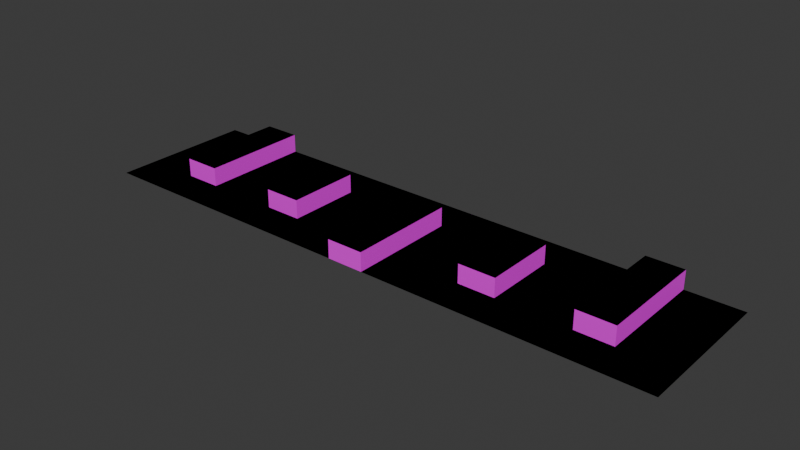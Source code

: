 # Source: metal_depot.blend  (saved by Blender 4.1.23; exported with 4.5.12 LTS)
import bpy
from mathutils import Matrix  # noqa: F401  (used for matrix-valued properties, if any)

bpy.ops.wm.read_factory_settings(use_empty=True)
scene = bpy.context.scene
scene.name = 'Scene'

# ---- collections
col_collection = bpy.data.collections.new('Collection'); scene.collection.children.link(col_collection)

# ---- images (referenced by path relative to the original .blend; pixels are not part of the script)
import os
ASSET_DIR = os.environ.get("B2B_ASSET_DIR", "")  # directory of the original .blend (textures are referenced by path, not embedded)
HERE = os.path.dirname(os.path.abspath(__file__))  # packed textures are extracted next to this script under _unpacked/

def load_image(name, relpath, width, height, colorspace="sRGB"):
    """Load a texture the original file referenced (path relative to the .blend, or extracted next to this script)."""
    p = next((c for c in (os.path.join(HERE, relpath), os.path.join(ASSET_DIR, relpath)) if relpath and os.path.exists(c)), "")
    if p:
        img = bpy.data.images.load(p, check_existing=True)
        img.name = name
    else:  # same state as the original file: an image datablock whose file is absent (Cycles renders it pink)
        img = bpy.data.images.new(name, width, height)
        img.source = "FILE"
        img.filepath = "//" + (relpath or name)
    img.colorspace_settings.name = colorspace
    return img
img_metal_depot_png = load_image('Metal_Depot.png', 'textures/Metal_Depot.png', 1024, 1024, 'sRGB')

# ---- materials (node trees are filled in below, after node groups)
mat_material_001 = bpy.data.materials.new('Material.001')
mat_material_001.use_transparent_shadow = False

# ---- material node trees
mat_material_001.use_nodes = True; mat_material_001.node_tree.nodes.clear()
_N = mat_material_001.node_tree.nodes; _L = mat_material_001.node_tree.links
n0 = _N.new('ShaderNodeBsdfPrincipled'); n0.name = 'Principled BSDF'; n0.location = (10, 300)
n1 = _N.new('ShaderNodeOutputMaterial'); n1.name = 'Material Output'; n1.location = (300, 300)
n2 = _N.new('ShaderNodeTexImage'); n2.name = 'Image Texture'; n2.location = (-294, 375)
n2.image = img_metal_depot_png
_L.new(n0.outputs[0], n1.inputs[0])
_L.new(n2.outputs[0], n0.inputs[0])
n1.is_active_output = True

# ---- world
world_world = bpy.data.worlds.new('World'); scene.world = world_world
world_world.use_nodes = True; world_world.node_tree.nodes.clear()
_N = world_world.node_tree.nodes; _L = world_world.node_tree.links
n0 = _N.new('ShaderNodeOutputWorld'); n0.name = 'World Output'; n0.location = (300, 300)
n1 = _N.new('ShaderNodeBackground'); n1.name = 'Background'; n1.location = (10, 300)
n1.inputs[0].default_value = (0.05088, 0.05088, 0.05088, 1.0)
_L.new(n1.outputs[0], n0.inputs[0])
n0.is_active_output = True
world_world.color = (0.05088, 0.05088, 0.05088)
world_world.use_sun_shadow = False
world_world.sun_shadow_jitter_overblur = 0.0

# ---- meshes
me_plane = bpy.data.meshes.new('Plane')
me_plane.from_pydata([(-31.62, -7.851, 0.0), (31.62, -7.851, 0.0), (-31.62, 7.851, 0.0), (31.62, 7.851, 0.0), (-29.65, -7.851, 0.0), (-27.67, -7.851, 0.0), (-25.69, -7.851, 0.0), (-23.72, -7.851, 0.0), (-21.74, -7.851, 0.0), (-19.76, -7.851, 0.0), (-17.79, -7.851, 0.0), (-15.81, -7.851, 0.0), (-13.84, -7.851, 0.0), (-11.86, -7.851, 0.0), (-9.882, -7.851, 0.0), (-7.906, -7.851, 0.0), (-5.929, -7.851, 0.0), (-3.953, -7.851, 0.0), (-1.976, -7.851, 0.0), (0.0, -7.851, 0.0), (1.976, -7.851, 0.0), (3.953, -7.851, 0.0), (5.929, -7.851, 0.0), (7.906, -7.851, 0.0), (9.882, -7.851, 0.0), (11.86, -7.851, 0.0), (13.84, -7.851, 0.0), (15.81, -7.851, 0.0), (17.79, -7.851, 0.0), (19.76, -7.851, 0.0), (21.74, -7.851, 0.0), (23.72, -7.851, 0.0), (25.69, -7.851, 0.0), (27.67, -7.851, 0.0), (29.65, -7.851, 0.0), (29.65, 7.851, 0.0), (27.67, 7.851, 0.0), (25.69, 7.851, 0.0), (23.72, 7.851, 0.0), (21.74, 7.851, 0.0), (19.76, 7.851, 0.0), (17.79, 7.851, 0.0), (15.81, 7.851, 0.0), (13.84, 7.851, 0.0), (11.86, 7.851, 0.0), (9.882, 7.851, 0.0), (7.906, 7.851, 0.0), (5.929, 7.851, 0.0), (3.953, 7.851, 0.0), (1.976, 7.851, 0.0), (0.0, 7.851, 0.0), (-1.976, 7.851, 0.0), (-3.953, 7.851, 0.0), (-5.929, 7.851, 0.0), (-7.906, 7.851, 0.0), (-9.882, 7.851, 0.0), (-11.86, 7.851, 0.0), (-13.84, 7.851, 0.0), (-15.81, 7.851, 0.0), (-17.79, 7.851, 0.0), (-19.76, 7.851, 0.0), (-21.74, 7.851, 0.0), (-23.72, 7.851, 0.0), (-25.69, 7.851, 0.0), (-27.67, 7.851, 0.0), (-29.65, 7.851, 0.0), (-31.62, 5.888, 0.0), (-31.62, 3.925, 0.0), (-31.62, 1.963, 0.0), (-31.62, 0.0, 0.0), (-31.62, -1.963, 0.0), (-31.62, -3.925, 0.0), (-31.62, -5.888, 0.0), (31.62, -5.888, 0.0), (31.62, -3.925, 0.0), (31.62, -1.963, 0.0), (31.62, 0.0, 0.0), (31.62, 1.963, 0.0), (31.62, 3.925, 0.0), (31.62, 5.888, 0.0), (-29.65, -5.888, 0.0), (-29.65, -3.925, 0.0), (-29.65, -1.963, 0.0), (-29.65, 0.0, 0.0), (-29.65, 1.963, 0.0), (-29.65, 3.925, 0.0), (-29.65, 5.888, 0.0), (-27.67, -5.888, 0.0), (-27.67, -3.925, 0.0), (-27.67, -1.963, 0.0), (-27.67, 0.0, 0.0), (-27.67, 1.963, 0.0), (-27.67, 3.925, 0.0), (-27.67, 5.888, 0.0), (-25.69, -5.888, 0.0), (-25.69, -3.925, 0.0), (-25.69, -1.963, 0.0), (-25.69, 0.0, 0.0), (-25.69, 1.963, 0.0), (-25.69, 3.925, 0.0), (-25.69, 5.888, 0.0), (-23.72, -5.888, 0.0), (-23.72, -3.925, 0.0), (-23.72, -1.963, 0.0), (-23.72, 0.0, 0.0), (-23.72, 1.963, 0.0), (-23.72, 3.925, 0.0), (-23.72, 5.888, 0.0), (-21.74, -5.888, 0.0), (-21.74, -3.925, 0.0), (-21.74, -1.963, 0.0), (-21.74, 0.0, 0.0), (-21.74, 1.963, 0.0), (-21.74, 3.925, 0.0), (-21.74, 5.888, 0.0), (-19.76, -5.888, 0.0), (-19.76, -3.925, 0.0), (-19.76, -1.963, 0.0), (-19.76, 0.0, 0.0), (-19.76, 1.963, 0.0), (-19.76, 3.925, 0.0), (-19.76, 5.888, 0.0), (-17.79, -5.888, 0.0), (-17.79, -3.925, 0.0), (-17.79, -1.963, 0.0), (-17.79, 0.0, 0.0), (-17.79, 1.963, 0.0), (-17.79, 3.925, 0.0), (-17.79, 5.888, 0.0), (-15.81, -5.888, 0.0), (-15.81, -3.925, 0.0), (-15.81, -1.963, 0.0), (-15.81, 0.0, 0.0), (-15.81, 1.963, 0.0), (-15.81, 3.925, 0.0), (-15.81, 5.888, 0.0), (-13.84, -5.888, 0.0), (-13.84, -3.925, 0.0), (-13.84, -1.963, 0.0), (-13.84, 0.0, 0.0), (-13.84, 1.963, 0.0), (-13.84, 3.925, 0.0), (-13.84, 5.888, 0.0), (-11.86, -5.888, 0.0), (-11.86, -3.925, 0.0), (-11.86, -1.963, 0.0), (-11.86, 0.0, 0.0), (-11.86, 1.963, 0.0), (-11.86, 3.925, 0.0), (-11.86, 5.888, 0.0), (-9.882, -5.888, 0.0), (-9.882, -3.925, 0.0), (-9.882, -1.963, 0.0), (-9.882, 0.0, 0.0), (-9.882, 1.963, 0.0), (-9.882, 3.925, 0.0), (-9.882, 5.888, 0.0), (-7.906, -5.888, 0.0), (-7.906, -3.925, 0.0), (-7.906, -1.963, 0.0), (-7.906, 0.0, 0.0), (-7.906, 1.963, 0.0), (-7.906, 3.925, 0.0), (-7.906, 5.888, 0.0), (-5.929, -5.888, 0.0), (-5.929, -3.925, 0.0), (-5.929, -1.963, 0.0), (-5.929, 0.0, 0.0), (-5.929, 1.963, 0.0), (-5.929, 3.925, 0.0), (-5.929, 5.888, 0.0), (-3.953, -5.888, 0.0), (-3.953, -3.925, 0.0), (-3.953, -1.963, 0.0), (-3.953, 0.0, 0.0), (-3.953, 1.963, 0.0), (-3.953, 3.925, 0.0), (-3.953, 5.888, 0.0), (-1.976, -5.888, 0.0), (-1.976, -3.925, 0.0), (-1.976, -1.963, 0.0), (-1.976, 0.0, 0.0), (-1.976, 1.963, 0.0), (-1.976, 3.925, 0.0), (-1.976, 5.888, 0.0), (0.0, -5.888, 0.0), (0.0, -3.925, 0.0), (0.0, -1.963, 0.0), (0.0, 0.0, 0.0), (0.0, 1.963, 0.0), (0.0, 3.925, 0.0), (0.0, 5.888, 0.0), (1.976, -5.888, 0.0), (1.976, -3.925, 0.0), (1.976, -1.963, 0.0), (1.976, 0.0, 0.0), (1.976, 1.963, 0.0), (1.976, 3.925, 0.0), (1.976, 5.888, 0.0), (3.953, -5.888, 0.0), (3.953, -3.925, 0.0), (3.953, -1.963, 0.0), (3.953, 0.0, 0.0), (3.953, 1.963, 0.0), (3.953, 3.925, 0.0), (3.953, 5.888, 0.0), (5.929, -5.888, 0.0), (5.929, -3.925, 0.0), (5.929, -1.963, 0.0), (5.929, 0.0, 0.0), (5.929, 1.963, 0.0), (5.929, 3.925, 0.0), (5.929, 5.888, 0.0), (7.906, -5.888, 0.0), (7.906, -3.925, 0.0), (7.906, -1.963, 0.0), (7.906, 0.0, 0.0), (7.906, 1.963, 0.0), (7.906, 3.925, 0.0), (7.906, 5.888, 0.0), (9.882, -5.888, 0.0), (9.882, -3.925, 0.0), (9.882, -1.963, 0.0), (9.882, 0.0, 0.0), (9.882, 1.963, 0.0), (9.882, 3.925, 0.0), (9.882, 5.888, 0.0), (11.86, -5.888, 0.0), (11.86, -3.925, 0.0), (11.86, -1.963, 0.0), (11.86, 0.0, 0.0), (11.86, 1.963, 0.0), (11.86, 3.925, 0.0), (11.86, 5.888, 0.0), (13.84, -5.888, 0.0), (13.84, -3.925, 0.0), (13.84, -1.963, 0.0), (13.84, 0.0, 0.0), (13.84, 1.963, 0.0), (13.84, 3.925, 0.0), (13.84, 5.888, 0.0), (15.81, -5.888, 0.0), (15.81, -3.925, 0.0), (15.81, -1.963, 0.0), (15.81, 0.0, 0.0), (15.81, 1.963, 0.0), (15.81, 3.925, 0.0), (15.81, 5.888, 0.0), (17.79, -5.888, 0.0), (17.79, -3.925, 0.0), (17.79, -1.963, 0.0), (17.79, 0.0, 0.0), (17.79, 1.963, 0.0), (17.79, 3.925, 0.0), (17.79, 5.888, 0.0), (19.76, -5.888, 0.0), (19.76, -3.925, 0.0), (19.76, -1.963, 0.0), (19.76, 0.0, 0.0), (19.76, 1.963, 0.0), (19.76, 3.925, 0.0), (19.76, 5.888, 0.0), (21.74, -5.888, 0.0), (21.74, -3.925, 0.0), (21.74, -1.963, 0.0), (21.74, 0.0, 0.0), (21.74, 1.963, 0.0), (21.74, 3.925, 0.0), (21.74, 5.888, 0.0), (23.72, -5.888, 0.0), (23.72, -3.925, 0.0), (23.72, -1.963, 0.0), (23.72, 0.0, 0.0), (23.72, 1.963, 0.0), (23.72, 3.925, 0.0), (23.72, 5.888, 0.0), (25.69, -5.888, 0.0), (25.69, -3.925, 0.0), (25.69, -1.963, 0.0), (25.69, 0.0, 0.0), (25.69, 1.963, 0.0), (25.69, 3.925, 0.0), (25.69, 5.888, 0.0), (27.67, -5.888, 0.0), (27.67, -3.925, 0.0), (27.67, -1.963, 0.0), (27.67, 0.0, 0.0), (27.67, 1.963, 0.0), (27.67, 3.925, 0.0), (27.67, 5.888, 0.0), (29.65, -5.888, 0.0), (29.65, -3.925, 0.0), (29.65, -1.963, 0.0), (29.65, 0.0, 0.0), (29.65, 1.963, 0.0), (29.65, 3.925, 0.0), (29.65, 5.888, 0.0), (-1.976, -7.851, 0.0), (0.0, -7.851, 0.0), (1.976, -7.851, 0.0), (25.69, 7.851, 0.0), (23.72, 7.851, 0.0), (21.74, 7.851, 0.0), (-21.74, 7.851, 0.0), (-23.72, 7.851, 0.0), (-25.69, 7.851, 0.0), (-25.69, -3.925, 0.0), (-25.69, -1.963, 0.0), (-25.69, 0.0, 0.0), (-25.69, 1.963, 0.0), (-25.69, 3.925, 0.0), (-25.69, 5.888, 0.0), (-23.72, -3.925, 0.0), (-23.72, -1.963, 0.0), (-23.72, 0.0, 0.0), (-23.72, 1.963, 0.0), (-23.72, 3.925, 0.0), (-23.72, 5.888, 0.0), (-21.74, -3.925, 0.0), (-21.74, -1.963, 0.0), (-21.74, 0.0, 0.0), (-21.74, 1.963, 0.0), (-21.74, 3.925, 0.0), (-21.74, 5.888, 0.0), (-13.84, -3.925, 0.0), (-13.84, -1.963, 0.0), (-13.84, 0.0, 0.0), (-13.84, 1.963, 0.0), (-13.84, 3.925, 0.0), (-11.86, -3.925, 0.0), (-11.86, -1.963, 0.0), (-11.86, 0.0, 0.0), (-11.86, 1.963, 0.0), (-11.86, 3.925, 0.0), (-9.882, -3.925, 0.0), (-9.882, -1.963, 0.0), (-9.882, 0.0, 0.0), (-9.882, 1.963, 0.0), (-9.882, 3.925, 0.0), (-1.976, -5.888, 0.0), (-1.976, -3.925, 0.0), (-1.976, -1.963, 0.0), (-1.976, 0.0, 0.0), (-1.976, 1.963, 0.0), (-1.976, 3.925, 0.0), (0.0, -5.888, 0.0), (0.0, -3.925, 0.0), (0.0, -1.963, 0.0), (0.0, 0.0, 0.0), (0.0, 1.963, 0.0), (0.0, 3.925, 0.0), (1.976, -5.888, 0.0), (1.976, -3.925, 0.0), (1.976, -1.963, 0.0), (1.976, 0.0, 0.0), (1.976, 1.963, 0.0), (1.976, 3.925, 0.0), (9.882, -3.925, 0.0), (9.882, -1.963, 0.0), (9.882, 0.0, 0.0), (9.882, 1.963, 0.0), (9.882, 3.925, 0.0), (11.86, -3.925, 0.0), (11.86, -1.963, 0.0), (11.86, 0.0, 0.0), (11.86, 1.963, 0.0), (11.86, 3.925, 0.0), (13.84, -3.925, 0.0), (13.84, -1.963, 0.0), (13.84, 0.0, 0.0), (13.84, 1.963, 0.0), (13.84, 3.925, 0.0), (21.74, -3.925, 0.0), (21.74, -1.963, 0.0), (21.74, 0.0, 0.0), (21.74, 1.963, 0.0), (21.74, 3.925, 0.0), (21.74, 5.888, 0.0), (23.72, -3.925, 0.0), (23.72, -1.963, 0.0), (23.72, 0.0, 0.0), (23.72, 1.963, 0.0), (23.72, 3.925, 0.0), (23.72, 5.888, 0.0), (25.69, -3.925, 0.0), (25.69, -1.963, 0.0), (25.69, 0.0, 0.0), (25.69, 1.963, 0.0), (25.69, 3.925, 0.0), (25.69, 5.888, 0.0), (0.0, -7.851, 2.0), (-1.976, -7.851, 2.0), (1.976, -7.851, 2.0), (23.72, 7.851, 2.0), (25.69, 7.851, 2.0), (21.74, 7.851, 2.0), (-23.72, 7.851, 2.0), (-21.74, 7.851, 2.0), (-25.69, 7.851, 2.0), (-25.69, 5.888, 2.0), (-23.72, 5.888, 2.0), (-21.74, 5.888, 2.0), (21.74, 5.888, 2.0), (23.72, 5.888, 2.0), (25.69, 5.888, 2.0), (-25.69, -3.925, 2.0), (-25.69, -1.963, 2.0), (-25.69, 0.0, 2.0), (-25.69, 1.963, 2.0), (-25.69, 3.925, 2.0), (-23.72, -3.925, 2.0), (-23.72, -1.963, 2.0), (-23.72, 0.0, 2.0), (-23.72, 1.963, 2.0), (-23.72, 3.925, 2.0), (-21.74, -3.925, 2.0), (-21.74, -1.963, 2.0), (-21.74, 0.0, 2.0), (-21.74, 1.963, 2.0), (-21.74, 3.925, 2.0), (-13.84, -3.925, 2.0), (-13.84, -1.963, 2.0), (-13.84, 0.0, 2.0), (-13.84, 1.963, 2.0), (-13.84, 3.925, 2.0), (-11.86, -3.925, 2.0), (-11.86, -1.963, 2.0), (-11.86, 0.0, 2.0), (-11.86, 1.963, 2.0), (-11.86, 3.925, 2.0), (-9.882, -3.925, 2.0), (-9.882, -1.963, 2.0), (-9.882, 0.0, 2.0), (-9.882, 1.963, 2.0), (-9.882, 3.925, 2.0), (-1.976, -5.888, 2.0), (-1.976, -3.925, 2.0), (-1.976, -1.963, 2.0), (-1.976, 0.0, 2.0), (-1.976, 1.963, 2.0), (-1.976, 3.925, 2.0), (0.0, -5.888, 2.0), (0.0, -3.925, 2.0), (0.0, -1.963, 2.0), (0.0, 0.0, 2.0), (0.0, 1.963, 2.0), (0.0, 3.925, 2.0), (1.976, -5.888, 2.0), (1.976, -3.925, 2.0), (1.976, -1.963, 2.0), (1.976, 0.0, 2.0), (1.976, 1.963, 2.0), (1.976, 3.925, 2.0), (9.882, -3.925, 2.0), (9.882, -1.963, 2.0), (9.882, 0.0, 2.0), (9.882, 1.963, 2.0), (9.882, 3.925, 2.0), (11.86, -3.925, 2.0), (11.86, -1.963, 2.0), (11.86, 0.0, 2.0), (11.86, 1.963, 2.0), (11.86, 3.925, 2.0), (13.84, -3.925, 2.0), (13.84, -1.963, 2.0), (13.84, 0.0, 2.0), (13.84, 1.963, 2.0), (13.84, 3.925, 2.0), (21.74, -3.925, 2.0), (21.74, -1.963, 2.0), (21.74, 0.0, 2.0), (21.74, 1.963, 2.0), (21.74, 3.925, 2.0), (23.72, -3.925, 2.0), (23.72, -1.963, 2.0), (23.72, 0.0, 2.0), (23.72, 1.963, 2.0), (23.72, 3.925, 2.0), (25.69, -3.925, 2.0), (25.69, -1.963, 2.0), (25.69, 0.0, 2.0), (25.69, 1.963, 2.0), (25.69, 3.925, 2.0)], [], [(296, 79, 3, 35), (66, 86, 65, 2), (86, 93, 64, 65), (93, 100, 63, 64), (100, 107, 62, 63), (107, 114, 61, 62), (114, 121, 60, 61), (121, 128, 59, 60), (128, 135, 58, 59), (135, 142, 57, 58), (142, 149, 56, 57), (149, 156, 55, 56), (156, 163, 54, 55), (163, 170, 53, 54), (170, 177, 52, 53), (177, 184, 51, 52), (184, 191, 50, 51), (191, 198, 49, 50), (198, 205, 48, 49), (205, 212, 47, 48), (212, 219, 46, 47), (219, 226, 45, 46), (226, 233, 44, 45), (233, 240, 43, 44), (240, 247, 42, 43), (247, 254, 41, 42), (254, 261, 40, 41), (261, 268, 39, 40), (268, 275, 38, 39), (275, 282, 37, 38), (282, 289, 36, 37), (289, 296, 35, 36), (33, 34, 290, 283), (283, 290, 291, 284), (284, 291, 292, 285), (285, 292, 293, 286), (286, 293, 294, 287), (287, 294, 295, 288), (288, 295, 296, 289), (32, 33, 283, 276), (276, 283, 284, 277), (277, 284, 285, 278), (278, 285, 286, 279), (279, 286, 287, 280), (280, 287, 288, 281), (281, 288, 289, 282), (31, 32, 276, 269), (269, 276, 277, 270), (270, 277, 278, 271), (271, 278, 279, 272), (272, 279, 280, 273), (273, 280, 281, 274), (274, 281, 282, 275), (30, 31, 269, 262), (262, 269, 270, 263), (263, 270, 271, 264), (264, 271, 272, 265), (265, 272, 273, 266), (266, 273, 274, 267), (267, 274, 275, 268), (29, 30, 262, 255), (255, 262, 263, 256), (256, 263, 264, 257), (257, 264, 265, 258), (258, 265, 266, 259), (259, 266, 267, 260), (260, 267, 268, 261), (28, 29, 255, 248), (248, 255, 256, 249), (249, 256, 257, 250), (250, 257, 258, 251), (251, 258, 259, 252), (252, 259, 260, 253), (253, 260, 261, 254), (27, 28, 248, 241), (241, 248, 249, 242), (242, 249, 250, 243), (243, 250, 251, 244), (244, 251, 252, 245), (245, 252, 253, 246), (246, 253, 254, 247), (26, 27, 241, 234), (234, 241, 242, 235), (235, 242, 243, 236), (236, 243, 244, 237), (237, 244, 245, 238), (238, 245, 246, 239), (239, 246, 247, 240), (25, 26, 234, 227), (227, 234, 235, 228), (228, 235, 236, 229), (229, 236, 237, 230), (230, 237, 238, 231), (231, 238, 239, 232), (232, 239, 240, 233), (24, 25, 227, 220), (220, 227, 228, 221), (221, 228, 229, 222), (222, 229, 230, 223), (223, 230, 231, 224), (224, 231, 232, 225), (225, 232, 233, 226), (23, 24, 220, 213), (213, 220, 221, 214), (214, 221, 222, 215), (215, 222, 223, 216), (216, 223, 224, 217), (217, 224, 225, 218), (218, 225, 226, 219), (22, 23, 213, 206), (206, 213, 214, 207), (207, 214, 215, 208), (208, 215, 216, 209), (209, 216, 217, 210), (210, 217, 218, 211), (211, 218, 219, 212), (21, 22, 206, 199), (199, 206, 207, 200), (200, 207, 208, 201), (201, 208, 209, 202), (202, 209, 210, 203), (203, 210, 211, 204), (204, 211, 212, 205), (20, 21, 199, 192), (192, 199, 200, 193), (193, 200, 201, 194), (194, 201, 202, 195), (195, 202, 203, 196), (196, 203, 204, 197), (197, 204, 205, 198), (19, 20, 192, 185), (185, 192, 193, 186), (186, 193, 194, 187), (187, 194, 195, 188), (188, 195, 196, 189), (189, 196, 197, 190), (190, 197, 198, 191), (18, 19, 185, 178), (178, 185, 186, 179), (179, 186, 187, 180), (180, 187, 188, 181), (181, 188, 189, 182), (182, 189, 190, 183), (183, 190, 191, 184), (17, 18, 178, 171), (171, 178, 179, 172), (172, 179, 180, 173), (173, 180, 181, 174), (174, 181, 182, 175), (175, 182, 183, 176), (176, 183, 184, 177), (16, 17, 171, 164), (164, 171, 172, 165), (165, 172, 173, 166), (166, 173, 174, 167), (167, 174, 175, 168), (168, 175, 176, 169), (169, 176, 177, 170), (15, 16, 164, 157), (157, 164, 165, 158), (158, 165, 166, 159), (159, 166, 167, 160), (160, 167, 168, 161), (161, 168, 169, 162), (162, 169, 170, 163), (14, 15, 157, 150), (150, 157, 158, 151), (151, 158, 159, 152), (152, 159, 160, 153), (153, 160, 161, 154), (154, 161, 162, 155), (155, 162, 163, 156), (13, 14, 150, 143), (143, 150, 151, 144), (144, 151, 152, 145), (145, 152, 153, 146), (146, 153, 154, 147), (147, 154, 155, 148), (148, 155, 156, 149), (12, 13, 143, 136), (136, 143, 144, 137), (137, 144, 145, 138), (138, 145, 146, 139), (139, 146, 147, 140), (140, 147, 148, 141), (141, 148, 149, 142), (11, 12, 136, 129), (129, 136, 137, 130), (130, 137, 138, 131), (131, 138, 139, 132), (132, 139, 140, 133), (133, 140, 141, 134), (134, 141, 142, 135), (10, 11, 129, 122), (122, 129, 130, 123), (123, 130, 131, 124), (124, 131, 132, 125), (125, 132, 133, 126), (126, 133, 134, 127), (127, 134, 135, 128), (9, 10, 122, 115), (115, 122, 123, 116), (116, 123, 124, 117), (117, 124, 125, 118), (118, 125, 126, 119), (119, 126, 127, 120), (120, 127, 128, 121), (8, 9, 115, 108), (108, 115, 116, 109), (109, 116, 117, 110), (110, 117, 118, 111), (111, 118, 119, 112), (112, 119, 120, 113), (113, 120, 121, 114), (7, 8, 108, 101), (101, 108, 109, 102), (102, 109, 110, 103), (103, 110, 111, 104), (104, 111, 112, 105), (105, 112, 113, 106), (106, 113, 114, 107), (6, 7, 101, 94), (94, 101, 102, 95), (95, 102, 103, 96), (96, 103, 104, 97), (97, 104, 105, 98), (98, 105, 106, 99), (99, 106, 107, 100), (5, 6, 94, 87), (87, 94, 95, 88), (88, 95, 96, 89), (89, 96, 97, 90), (90, 97, 98, 91), (91, 98, 99, 92), (92, 99, 100, 93), (4, 5, 87, 80), (80, 87, 88, 81), (81, 88, 89, 82), (82, 89, 90, 83), (83, 90, 91, 84), (84, 91, 92, 85), (85, 92, 93, 86), (0, 4, 80, 72), (72, 80, 81, 71), (71, 81, 82, 70), (70, 82, 83, 69), (69, 83, 84, 68), (68, 84, 85, 67), (67, 85, 86, 66), (34, 1, 73, 290), (290, 73, 74, 291), (291, 74, 75, 292), (292, 75, 76, 293), (293, 76, 77, 294), (294, 77, 78, 295), (295, 78, 79, 296), (311, 305, 304, 317), (317, 304, 303, 323), (377, 302, 301, 383), (383, 301, 300, 389), (378, 379, 385, 384), (379, 380, 386, 385), (380, 381, 387, 386), (381, 382, 388, 387), (382, 383, 389, 388), (372, 373, 379, 378), (373, 374, 380, 379), (374, 375, 381, 380), (375, 376, 382, 381), (376, 377, 383, 382), (362, 363, 368, 367), (363, 364, 369, 368), (364, 365, 370, 369), (365, 366, 371, 370), (357, 358, 363, 362), (358, 359, 364, 363), (359, 360, 365, 364), (360, 361, 366, 365), (298, 345, 351, 299), (345, 346, 352, 351), (346, 347, 353, 352), (347, 348, 354, 353), (348, 349, 355, 354), (349, 350, 356, 355), (297, 339, 345, 298), (339, 340, 346, 345), (340, 341, 347, 346), (341, 342, 348, 347), (342, 343, 349, 348), (343, 344, 350, 349), (329, 330, 335, 334), (330, 331, 336, 335), (331, 332, 337, 336), (332, 333, 338, 337), (324, 325, 330, 329), (325, 326, 331, 330), (326, 327, 332, 331), (327, 328, 333, 332), (312, 313, 319, 318), (313, 314, 320, 319), (314, 315, 321, 320), (315, 316, 322, 321), (316, 317, 323, 322), (306, 307, 313, 312), (307, 308, 314, 313), (308, 309, 315, 314), (309, 310, 316, 315), (310, 311, 317, 316), (399, 400, 396, 398), (400, 401, 397, 396), (402, 403, 393, 395), (403, 404, 394, 393), (473, 478, 479, 474), (474, 479, 480, 475), (475, 480, 481, 476), (476, 481, 482, 477), (477, 482, 404, 403), (468, 473, 474, 469), (469, 474, 475, 470), (470, 475, 476, 471), (471, 476, 477, 472), (472, 477, 403, 402), (458, 463, 464, 459), (459, 464, 465, 460), (460, 465, 466, 461), (461, 466, 467, 462), (453, 458, 459, 454), (454, 459, 460, 455), (455, 460, 461, 456), (456, 461, 462, 457), (390, 392, 447, 441), (441, 447, 448, 442), (442, 448, 449, 443), (443, 449, 450, 444), (444, 450, 451, 445), (445, 451, 452, 446), (391, 390, 441, 435), (435, 441, 442, 436), (436, 442, 443, 437), (437, 443, 444, 438), (438, 444, 445, 439), (439, 445, 446, 440), (425, 430, 431, 426), (426, 431, 432, 427), (427, 432, 433, 428), (428, 433, 434, 429), (420, 425, 426, 421), (421, 426, 427, 422), (422, 427, 428, 423), (423, 428, 429, 424), (410, 415, 416, 411), (411, 416, 417, 412), (412, 417, 418, 413), (413, 418, 419, 414), (414, 419, 401, 400), (405, 410, 411, 406), (406, 411, 412, 407), (407, 412, 413, 408), (408, 413, 414, 409), (409, 414, 400, 399), (357, 362, 458, 453), (319, 320, 417, 416), (312, 318, 415, 410), (320, 321, 418, 417), (299, 351, 447, 392), (321, 322, 419, 418), (351, 352, 448, 447), (322, 323, 401, 419), (297, 298, 390, 391), (366, 361, 457, 462), (384, 385, 479, 478), (352, 353, 449, 448), (325, 324, 420, 421), (298, 299, 392, 390), (385, 386, 480, 479), (353, 354, 450, 449), (326, 325, 421, 422), (300, 301, 393, 394), (386, 387, 481, 480), (354, 355, 451, 450), (327, 326, 422, 423), (306, 312, 410, 405), (301, 302, 395, 393), (387, 388, 482, 481), (355, 356, 452, 451), (328, 327, 423, 424), (303, 304, 396, 397), (388, 389, 404, 482), (358, 357, 453, 454), (304, 305, 398, 396), (378, 384, 478, 473), (359, 358, 454, 455), (305, 311, 399, 398), (356, 350, 446, 452), (360, 359, 455, 456), (361, 360, 456, 457), (323, 303, 397, 401), (334, 335, 431, 430), (302, 377, 402, 395), (335, 336, 432, 431), (336, 337, 433, 432), (389, 300, 394, 404), (372, 378, 473, 468), (337, 338, 434, 433), (307, 306, 405, 406), (350, 344, 440, 446), (367, 368, 464, 463), (339, 297, 391, 435), (308, 307, 406, 407), (329, 334, 430, 425), (368, 369, 465, 464), (340, 339, 435, 436), (309, 308, 407, 408), (369, 370, 466, 465), (341, 340, 436, 437), (310, 309, 408, 409), (370, 371, 467, 466), (342, 341, 437, 438), (311, 310, 409, 399), (373, 372, 468, 469), (343, 342, 438, 439), (338, 333, 429, 434), (362, 367, 463, 458), (374, 373, 469, 470), (344, 343, 439, 440), (324, 329, 425, 420), (375, 374, 470, 471), (376, 375, 471, 472), (377, 376, 472, 402), (371, 366, 462, 467), (318, 319, 416, 415), (333, 328, 424, 429)])
_uv = me_plane.uv_layers.new(name='UVMap')
_uv.uv.foreach_set('vector', [0.9688, 0.875, 1.0, 0.875, 1.0, 1.0, 0.9688, 1.0, 0.0, 0.875, 0.03125, 0.875, 0.03125, 1.0, 0.0, 1.0, 0.03125, 0.875, 0.0625, 0.875, 0.0625, 1.0, 0.03125, 1.0, 0.0625, 0.875, 0.09375, 0.875, 0.09375, 1.0, 0.0625, 1.0, 0.09375, 0.875, 0.125, 0.875, 0.125, 1.0, 0.09375, 1.0, 0.125, 0.875, 0.1562, 0.875, 0.1562, 1.0, 0.125, 1.0, 0.1562, 0.875, 0.1875, 0.875, 0.1875, 1.0, 0.1562, 1.0, 0.1875, 0.875, 0.2188, 0.875, 0.2188, 1.0, 0.1875, 1.0, 0.2188, 0.875, 0.25, 0.875, 0.25, 1.0, 0.2188, 1.0, 0.25, 0.875, 0.2812, 0.875, 0.2812, 1.0, 0.25, 1.0, 0.2812, 0.875, 0.3125, 0.875, 0.3125, 1.0, 0.2812, 1.0, 0.3125, 0.875, 0.3438, 0.875, 0.3438, 1.0, 0.3125, 1.0, 0.3438, 0.875, 0.375, 0.875, 0.375, 1.0, 0.3438, 1.0, 0.375, 0.875, 0.4062, 0.875, 0.4062, 1.0, 0.375, 1.0, 0.4062, 0.875, 0.4375, 0.875, 0.4375, 1.0, 0.4062, 1.0, 0.4375, 0.875, 0.4688, 0.875, 0.4688, 1.0, 0.4375, 1.0, 0.4688, 0.875, 0.5, 0.875, 0.5, 1.0, 0.4688, 1.0, 0.5, 0.875, 0.5312, 0.875, 0.5312, 1.0, 0.5, 1.0, 0.5312, 0.875, 0.5625, 0.875, 0.5625, 1.0, 0.5312, 1.0, 0.5625, 0.875, 0.5938, 0.875, 0.5938, 1.0, 0.5625, 1.0, 0.5938, 0.875, 0.625, 0.875, 0.625, 1.0, 0.5938, 1.0, 0.625, 0.875, 0.6562, 0.875, 0.6562, 1.0, 0.625, 1.0, 0.6562, 0.875, 0.6875, 0.875, 0.6875, 1.0, 0.6562, 1.0, 0.6875, 0.875, 0.7188, 0.875, 0.7188, 1.0, 0.6875, 1.0, 0.7188, 0.875, 0.75, 0.875, 0.75, 1.0, 0.7188, 1.0, 0.75, 0.875, 0.7812, 0.875, 0.7812, 1.0, 0.75, 1.0, 0.7812, 0.875, 0.8125, 0.875, 0.8125, 1.0, 0.7812, 1.0, 0.8125, 0.875, 0.8438, 0.875, 0.8438, 1.0, 0.8125, 1.0, 0.8438, 0.875, 0.875, 0.875, 0.875, 1.0, 0.8438, 1.0, 0.875, 0.875, 0.9062, 0.875, 0.9062, 1.0, 0.875, 1.0, 0.9062, 0.875, 0.9375, 0.875, 0.9375, 1.0, 0.9062, 1.0, 0.9375, 0.875, 0.9688, 0.875, 0.9688, 1.0, 0.9375, 1.0, 0.9375, 0.0, 0.9688, 0.0, 0.9688, 0.125, 0.9375, 0.125, 0.9375, 0.125, 0.9688, 0.125, 0.9688, 0.25, 0.9375, 0.25, 0.9375, 0.25, 0.9688, 0.25, 0.9688, 0.375, 0.9375, 0.375, 0.9375, 0.375, 0.9688, 0.375, 0.9688, 0.5, 0.9375, 0.5, 0.9375, 0.5, 0.9688, 0.5, 0.9688, 0.625, 0.9375, 0.625, 0.9375, 0.625, 0.9688, 0.625, 0.9688, 0.75, 0.9375, 0.75, 0.9375, 0.75, 0.9688, 0.75, 0.9688, 0.875, 0.9375, 0.875, 0.9062, 0.0, 0.9375, 0.0, 0.9375, 0.125, 0.9062, 0.125, 0.9062, 0.125, 0.9375, 0.125, 0.9375, 0.25, 0.9062, 0.25, 0.9062, 0.25, 0.9375, 0.25, 0.9375, 0.375, 0.9062, 0.375, 0.9062, 0.375, 0.9375, 0.375, 0.9375, 0.5, 0.9062, 0.5, 0.9062, 0.5, 0.9375, 0.5, 0.9375, 0.625, 0.9062, 0.625, 0.9062, 0.625, 0.9375, 0.625, 0.9375, 0.75, 0.9062, 0.75, 0.9062, 0.75, 0.9375, 0.75, 0.9375, 0.875, 0.9062, 0.875, 0.875, 0.0, 0.9062, 0.0, 0.9062, 0.125, 0.875, 0.125, 0.875, 0.125, 0.9062, 0.125, 0.9062, 0.25, 0.875, 0.25, 0.875, 0.25, 0.9062, 0.25, 0.9062, 0.375, 0.875, 0.375, 0.875, 0.375, 0.9062, 0.375, 0.9062, 0.5, 0.875, 0.5, 0.875, 0.5, 0.9062, 0.5, 0.9062, 0.625, 0.875, 0.625, 0.875, 0.625, 0.9062, 0.625, 0.9062, 0.75, 0.875, 0.75, 0.875, 0.75, 0.9062, 0.75, 0.9062, 0.875, 0.875, 0.875, 0.8438, 0.0, 0.875, 0.0, 0.875, 0.125, 0.8438, 0.125, 0.8438, 0.125, 0.875, 0.125, 0.875, 0.25, 0.8438, 0.25, 0.8438, 0.25, 0.875, 0.25, 0.875, 0.375, 0.8438, 0.375, 0.8438, 0.375, 0.875, 0.375, 0.875, 0.5, 0.8438, 0.5, 0.8438, 0.5, 0.875, 0.5, 0.875, 0.625, 0.8438, 0.625, 0.8438, 0.625, 0.875, 0.625, 0.875, 0.75, 0.8437, 0.75, 0.8437, 0.75, 0.875, 0.75, 0.875, 0.875, 0.8438, 0.875, 0.8125, 0.0, 0.8438, 0.0, 0.8438, 0.125, 0.8125, 0.125, 0.8125, 0.125, 0.8438, 0.125, 0.8438, 0.25, 0.8125, 0.25, 0.8125, 0.25, 0.8438, 0.25, 0.8438, 0.375, 0.8125, 0.375, 0.8125, 0.375, 0.8438, 0.375, 0.8438, 0.5, 0.8125, 0.5, 0.8125, 0.5, 0.8438, 0.5, 0.8438, 0.625, 0.8125, 0.625, 0.8125, 0.625, 0.8438, 0.625, 0.8437, 0.75, 0.8125, 0.75, 0.8125, 0.75, 0.8437, 0.75, 0.8438, 0.875, 0.8125, 0.875, 0.7812, 0.0, 0.8125, 0.0, 0.8125, 0.125, 0.7812, 0.125, 0.7812, 0.125, 0.8125, 0.125, 0.8125, 0.25, 0.7812, 0.25, 0.7812, 0.25, 0.8125, 0.25, 0.8125, 0.375, 0.7812, 0.375, 0.7812, 0.375, 0.8125, 0.375, 0.8125, 0.5, 0.7812, 0.5, 0.7812, 0.5, 0.8125, 0.5, 0.8125, 0.625, 0.7812, 0.625, 0.7812, 0.625, 0.8125, 0.625, 0.8125, 0.75, 0.7812, 0.75, 0.7812, 0.75, 0.8125, 0.75, 0.8125, 0.875, 0.7812, 0.875, 0.75, 0.0, 0.7812, 0.0, 0.7812, 0.125, 0.75, 0.125, 0.75, 0.125, 0.7812, 0.125, 0.7812, 0.25, 0.75, 0.25, 0.75, 0.25, 0.7812, 0.25, 0.7812, 0.375, 0.75, 0.375, 0.75, 0.375, 0.7812, 0.375, 0.7812, 0.5, 0.75, 0.5, 0.75, 0.5, 0.7812, 0.5, 0.7812, 0.625, 0.75, 0.625, 0.75, 0.625, 0.7812, 0.625, 0.7812, 0.75, 0.75, 0.75, 0.75, 0.75, 0.7812, 0.75, 0.7812, 0.875, 0.75, 0.875, 0.7188, 0.0, 0.75, 0.0, 0.75, 0.125, 0.7188, 0.125, 0.7188, 0.125, 0.75, 0.125, 0.75, 0.25, 0.7188, 0.25, 0.7188, 0.25, 0.75, 0.25, 0.75, 0.375, 0.7188, 0.375, 0.7188, 0.375, 0.75, 0.375, 0.75, 0.5, 0.7188, 0.5, 0.7188, 0.5, 0.75, 0.5, 0.75, 0.625, 0.7188, 0.625, 0.7188, 0.625, 0.75, 0.625, 0.75, 0.75, 0.7188, 0.75, 0.7188, 0.75, 0.75, 0.75, 0.75, 0.875, 0.7188, 0.875, 0.6875, 0.0, 0.7188, 0.0, 0.7188, 0.125, 0.6875, 0.125, 0.6875, 0.125, 0.7188, 0.125, 0.7188, 0.25, 0.6875, 0.25, 0.6875, 0.25, 0.7188, 0.25, 0.7188, 0.375, 0.6875, 0.375, 0.6875, 0.375, 0.7188, 0.375, 0.7188, 0.5, 0.6875, 0.5, 0.6875, 0.5, 0.7188, 0.5, 0.7188, 0.625, 0.6875, 0.625, 0.6875, 0.625, 0.7188, 0.625, 0.7188, 0.75, 0.6875, 0.75, 0.6875, 0.75, 0.7188, 0.75, 0.7188, 0.875, 0.6875, 0.875, 0.6562, 0.0, 0.6875, 0.0, 0.6875, 0.125, 0.6562, 0.125, 0.6562, 0.125, 0.6875, 0.125, 0.6875, 0.25, 0.6562, 0.25, 0.6562, 0.25, 0.6875, 0.25, 0.6875, 0.375, 0.6562, 0.375, 0.6562, 0.375, 0.6875, 0.375, 0.6875, 0.5, 0.6563, 0.5, 0.6563, 0.5, 0.6875, 0.5, 0.6875, 0.625, 0.6563, 0.625, 0.6563, 0.625, 0.6875, 0.625, 0.6875, 0.75, 0.6562, 0.75, 0.6562, 0.75, 0.6875, 0.75, 0.6875, 0.875, 0.6562, 0.875, 0.625, 0.0, 0.6562, 0.0, 0.6562, 0.125, 0.625, 0.125, 0.625, 0.125, 0.6562, 0.125, 0.6562, 0.25, 0.625, 0.25, 0.625, 0.25, 0.6562, 0.25, 0.6562, 0.375, 0.625, 0.375, 0.625, 0.375, 0.6562, 0.375, 0.6563, 0.5, 0.625, 0.5, 0.625, 0.5, 0.6563, 0.5, 0.6563, 0.625, 0.625, 0.625, 0.625, 0.625, 0.6563, 0.625, 0.6562, 0.75, 0.625, 0.75, 0.625, 0.75, 0.6562, 0.75, 0.6562, 0.875, 0.625, 0.875, 0.5938, 0.0, 0.625, 0.0, 0.625, 0.125, 0.5938, 0.125, 0.5938, 0.125, 0.625, 0.125, 0.625, 0.25, 0.5938, 0.25, 0.5938, 0.25, 0.625, 0.25, 0.625, 0.375, 0.5938, 0.375, 0.5938, 0.375, 0.625, 0.375, 0.625, 0.5, 0.5938, 0.5, 0.5938, 0.5, 0.625, 0.5, 0.625, 0.625, 0.5938, 0.625, 0.5938, 0.625, 0.625, 0.625, 0.625, 0.75, 0.5938, 0.75, 0.5938, 0.75, 0.625, 0.75, 0.625, 0.875, 0.5938, 0.875, 0.5625, 0.0, 0.5938, 0.0, 0.5938, 0.125, 0.5625, 0.125, 0.5625, 0.125, 0.5938, 0.125, 0.5938, 0.25, 0.5625, 0.25, 0.5625, 0.25, 0.5938, 0.25, 0.5938, 0.375, 0.5625, 0.375, 0.5625, 0.375, 0.5938, 0.375, 0.5938, 0.5, 0.5625, 0.5, 0.5625, 0.5, 0.5938, 0.5, 0.5938, 0.625, 0.5625, 0.625, 0.5625, 0.625, 0.5938, 0.625, 0.5938, 0.75, 0.5625, 0.75, 0.5625, 0.75, 0.5938, 0.75, 0.5938, 0.875, 0.5625, 0.875, 0.5312, 0.0, 0.5625, 0.0, 0.5625, 0.125, 0.5312, 0.125, 0.5312, 0.125, 0.5625, 0.125, 0.5625, 0.25, 0.5312, 0.25, 0.5312, 0.25, 0.5625, 0.25, 0.5625, 0.375, 0.5312, 0.375, 0.5312, 0.375, 0.5625, 0.375, 0.5625, 0.5, 0.5312, 0.5, 0.5312, 0.5, 0.5625, 0.5, 0.5625, 0.625, 0.5312, 0.625, 0.5312, 0.625, 0.5625, 0.625, 0.5625, 0.75, 0.5312, 0.75, 0.5312, 0.75, 0.5625, 0.75, 0.5625, 0.875, 0.5312, 0.875, 0.5, 0.0, 0.5312, 0.0, 0.5312, 0.125, 0.5, 0.125, 0.5, 0.125, 0.5312, 0.125, 0.5312, 0.25, 0.5, 0.25, 0.5, 0.25, 0.5312, 0.25, 0.5312, 0.375, 0.5, 0.375, 0.5, 0.375, 0.5312, 0.375, 0.5312, 0.5, 0.5, 0.5, 0.5, 0.5, 0.5312, 0.5, 0.5312, 0.625, 0.5, 0.625, 0.5, 0.625, 0.5312, 0.625, 0.5312, 0.75, 0.5, 0.75, 0.5, 0.75, 0.5312, 0.75, 0.5312, 0.875, 0.5, 0.875, 0.4688, 0.0, 0.5, 0.0, 0.5, 0.125, 0.4688, 0.125, 0.4688, 0.125, 0.5, 0.125, 0.5, 0.25, 0.4688, 0.25, 0.4688, 0.25, 0.5, 0.25, 0.5, 0.375, 0.4688, 0.375, 0.4688, 0.375, 0.5, 0.375, 0.5, 0.5, 0.4688, 0.5, 0.4688, 0.5, 0.5, 0.5, 0.5, 0.625, 0.4688, 0.625, 0.4688, 0.625, 0.5, 0.625, 0.5, 0.75, 0.4688, 0.75, 0.4688, 0.75, 0.5, 0.75, 0.5, 0.875, 0.4688, 0.875, 0.4375, 0.0, 0.4688, 0.0, 0.4688, 0.125, 0.4375, 0.125, 0.4375, 0.125, 0.4688, 0.125, 0.4688, 0.25, 0.4375, 0.25, 0.4375, 0.25, 0.4688, 0.25, 0.4688, 0.375, 0.4375, 0.375, 0.4375, 0.375, 0.4688, 0.375, 0.4688, 0.5, 0.4375, 0.5, 0.4375, 0.5, 0.4688, 0.5, 0.4688, 0.625, 0.4375, 0.625, 0.4375, 0.625, 0.4688, 0.625, 0.4688, 0.75, 0.4375, 0.75, 0.4375, 0.75, 0.4688, 0.75, 0.4688, 0.875, 0.4375, 0.875, 0.4062, 0.0, 0.4375, 0.0, 0.4375, 0.125, 0.4062, 0.125, 0.4062, 0.125, 0.4375, 0.125, 0.4375, 0.25, 0.4062, 0.25, 0.4062, 0.25, 0.4375, 0.25, 0.4375, 0.375, 0.4062, 0.375, 0.4062, 0.375, 0.4375, 0.375, 0.4375, 0.5, 0.4063, 0.5, 0.4063, 0.5, 0.4375, 0.5, 0.4375, 0.625, 0.4063, 0.625, 0.4063, 0.625, 0.4375, 0.625, 0.4375, 0.75, 0.4062, 0.75, 0.4062, 0.75, 0.4375, 0.75, 0.4375, 0.875, 0.4062, 0.875, 0.375, 0.0, 0.4062, 0.0, 0.4062, 0.125, 0.375, 0.125, 0.375, 0.125, 0.4062, 0.125, 0.4062, 0.25, 0.375, 0.25, 0.375, 0.25, 0.4062, 0.25, 0.4062, 0.375, 0.375, 0.375, 0.375, 0.375, 0.4062, 0.375, 0.4063, 0.5, 0.375, 0.5, 0.375, 0.5, 0.4063, 0.5, 0.4063, 0.625, 0.375, 0.625, 0.375, 0.625, 0.4063, 0.625, 0.4062, 0.75, 0.375, 0.75, 0.375, 0.75, 0.4062, 0.75, 0.4062, 0.875, 0.375, 0.875, 0.3438, 0.0, 0.375, 0.0, 0.375, 0.125, 0.3438, 0.125, 0.3438, 0.125, 0.375, 0.125, 0.375, 0.25, 0.3438, 0.25, 0.3438, 0.25, 0.375, 0.25, 0.375, 0.375, 0.3437, 0.375, 0.3437, 0.375, 0.375, 0.375, 0.375, 0.5, 0.3437, 0.5, 0.3437, 0.5, 0.375, 0.5, 0.375, 0.625, 0.3437, 0.625, 0.3437, 0.625, 0.375, 0.625, 0.375, 0.75, 0.3437, 0.75, 0.3437, 0.75, 0.375, 0.75, 0.375, 0.875, 0.3438, 0.875, 0.3125, 0.0, 0.3438, 0.0, 0.3438, 0.125, 0.3125, 0.125, 0.3125, 0.125, 0.3438, 0.125, 0.3438, 0.25, 0.3125, 0.25, 0.3125, 0.25, 0.3438, 0.25, 0.3437, 0.375, 0.3125, 0.375, 0.3125, 0.375, 0.3437, 0.375, 0.3437, 0.5, 0.3125, 0.5, 0.3125, 0.5, 0.3437, 0.5, 0.3437, 0.625, 0.3125, 0.625, 0.3125, 0.625, 0.3437, 0.625, 0.3437, 0.75, 0.3125, 0.75, 0.3125, 0.75, 0.3437, 0.75, 0.3438, 0.875, 0.3125, 0.875, 0.2812, 0.0, 0.3125, 0.0, 0.3125, 0.125, 0.2812, 0.125, 0.2812, 0.125, 0.3125, 0.125, 0.3125, 0.25, 0.2812, 0.25, 0.2812, 0.25, 0.3125, 0.25, 0.3125, 0.375, 0.2812, 0.375, 0.2812, 0.375, 0.3125, 0.375, 0.3125, 0.5, 0.2812, 0.5, 0.2812, 0.5, 0.3125, 0.5, 0.3125, 0.625, 0.2812, 0.625, 0.2812, 0.625, 0.3125, 0.625, 0.3125, 0.75, 0.2812, 0.75, 0.2812, 0.75, 0.3125, 0.75, 0.3125, 0.875, 0.2812, 0.875, 0.25, 0.0, 0.2812, 0.0, 0.2812, 0.125, 0.25, 0.125, 0.25, 0.125, 0.2812, 0.125, 0.2812, 0.25, 0.25, 0.25, 0.25, 0.25, 0.2812, 0.25, 0.2812, 0.375, 0.25, 0.375, 0.25, 0.375, 0.2812, 0.375, 0.2812, 0.5, 0.25, 0.5, 0.25, 0.5, 0.2812, 0.5, 0.2812, 0.625, 0.25, 0.625, 0.25, 0.625, 0.2812, 0.625, 0.2812, 0.75, 0.25, 0.75, 0.25, 0.75, 0.2812, 0.75, 0.2812, 0.875, 0.25, 0.875, 0.2188, 0.0, 0.25, 0.0, 0.25, 0.125, 0.2188, 0.125, 0.2188, 0.125, 0.25, 0.125, 0.25, 0.25, 0.2188, 0.25, 0.2188, 0.25, 0.25, 0.25, 0.25, 0.375, 0.2188, 0.375, 0.2188, 0.375, 0.25, 0.375, 0.25, 0.5, 0.2188, 0.5, 0.2188, 0.5, 0.25, 0.5, 0.25, 0.625, 0.2188, 0.625, 0.2188, 0.625, 0.25, 0.625, 0.25, 0.75, 0.2188, 0.75, 0.2188, 0.75, 0.25, 0.75, 0.25, 0.875, 0.2188, 0.875, 0.1875, 0.0, 0.2188, 0.0, 0.2188, 0.125, 0.1875, 0.125, 0.1875, 0.125, 0.2188, 0.125, 0.2188, 0.25, 0.1875, 0.25, 0.1875, 0.25, 0.2188, 0.25, 0.2188, 0.375, 0.1875, 0.375, 0.1875, 0.375, 0.2188, 0.375, 0.2188, 0.5, 0.1875, 0.5, 0.1875, 0.5, 0.2188, 0.5, 0.2188, 0.625, 0.1875, 0.625, 0.1875, 0.625, 0.2188, 0.625, 0.2188, 0.75, 0.1875, 0.75, 0.1875, 0.75, 0.2188, 0.75, 0.2188, 0.875, 0.1875, 0.875, 0.1562, 0.0, 0.1875, 0.0, 0.1875, 0.125, 0.1562, 0.125, 0.1562, 0.125, 0.1875, 0.125, 0.1875, 0.25, 0.1562, 0.25, 0.1562, 0.25, 0.1875, 0.25, 0.1875, 0.375, 0.1562, 0.375, 0.1562, 0.375, 0.1875, 0.375, 0.1875, 0.5, 0.1562, 0.5, 0.1562, 0.5, 0.1875, 0.5, 0.1875, 0.625, 0.1562, 0.625, 0.1562, 0.625, 0.1875, 0.625, 0.1875, 0.75, 0.1562, 0.75, 0.1562, 0.75, 0.1875, 0.75, 0.1875, 0.875, 0.1562, 0.875, 0.125, 0.0, 0.1562, 0.0, 0.1562, 0.125, 0.125, 0.125, 0.125, 0.125, 0.1562, 0.125, 0.1562, 0.25, 0.125, 0.25, 0.125, 0.25, 0.1562, 0.25, 0.1562, 0.375, 0.125, 0.375, 0.125, 0.375, 0.1562, 0.375, 0.1562, 0.5, 0.125, 0.5, 0.125, 0.5, 0.1562, 0.5, 0.1562, 0.625, 0.125, 0.625, 0.125, 0.625, 0.1562, 0.625, 0.1562, 0.75, 0.125, 0.75, 0.125, 0.75, 0.1562, 0.75, 0.1562, 0.875, 0.125, 0.875, 0.09375, 0.0, 0.125, 0.0, 0.125, 0.125, 0.09375, 0.125, 0.09375, 0.125, 0.125, 0.125, 0.125, 0.25, 0.09375, 0.25, 0.09375, 0.25, 0.125, 0.25, 0.125, 0.375, 0.09375, 0.375, 0.09375, 0.375, 0.125, 0.375, 0.125, 0.5, 0.09375, 0.5, 0.09375, 0.5, 0.125, 0.5, 0.125, 0.625, 0.09375, 0.625, 0.09375, 0.625, 0.125, 0.625, 0.125, 0.75, 0.09375, 0.75, 0.09375, 0.75, 0.125, 0.75, 0.125, 0.875, 0.09375, 0.875, 0.0625, 0.0, 0.09375, 0.0, 0.09375, 0.125, 0.0625, 0.125, 0.0625, 0.125, 0.09375, 0.125, 0.09375, 0.25, 0.0625, 0.25, 0.0625, 0.25, 0.09375, 0.25, 0.09375, 0.375, 0.0625, 0.375, 0.0625, 0.375, 0.09375, 0.375, 0.09375, 0.5, 0.0625, 0.5, 0.0625, 0.5, 0.09375, 0.5, 0.09375, 0.625, 0.0625, 0.625, 0.0625, 0.625, 0.09375, 0.625, 0.09375, 0.75, 0.0625, 0.75, 0.0625, 0.75, 0.09375, 0.75, 0.09375, 0.875, 0.0625, 0.875, 0.03125, 0.0, 0.0625, 0.0, 0.0625, 0.125, 0.03125, 0.125, 0.03125, 0.125, 0.0625, 0.125, 0.0625, 0.25, 0.03125, 0.25, 0.03125, 0.25, 0.0625, 0.25, 0.0625, 0.375, 0.03125, 0.375, 0.03125, 0.375, 0.0625, 0.375, 0.0625, 0.5, 0.03125, 0.5, 0.03125, 0.5, 0.0625, 0.5, 0.0625, 0.625, 0.03125, 0.625, 0.03125, 0.625, 0.0625, 0.625, 0.0625, 0.75, 0.03125, 0.75, 0.03125, 0.75, 0.0625, 0.75, 0.0625, 0.875, 0.03125, 0.875, 0.0, 0.0, 0.03125, 0.0, 0.03125, 0.125, 0.0, 0.125, 0.0, 0.125, 0.03125, 0.125, 0.03125, 0.25, 0.0, 0.25, 0.0, 0.25, 0.03125, 0.25, 0.03125, 0.375, 0.0, 0.375, 0.0, 0.375, 0.03125, 0.375, 0.03125, 0.5, 0.0, 0.5, 0.0, 0.5, 0.03125, 0.5, 0.03125, 0.625, 0.0, 0.625, 0.0, 0.625, 0.03125, 0.625, 0.03125, 0.75, 0.0, 0.75, 0.0, 0.75, 0.03125, 0.75, 0.03125, 0.875, 0.0, 0.875, 0.9688, 0.0, 1.0, 0.0, 1.0, 0.125, 0.9688, 0.125, 0.9688, 0.125, 1.0, 0.125, 1.0, 0.25, 0.9688, 0.25, 0.9688, 0.25, 1.0, 0.25, 1.0, 0.375, 0.9688, 0.375, 0.9688, 0.375, 1.0, 0.375, 1.0, 0.5, 0.9688, 0.5, 0.9688, 0.5, 1.0, 0.5, 1.0, 0.625, 0.9688, 0.625, 0.9688, 0.625, 1.0, 0.625, 1.0, 0.75, 0.9688, 0.75, 0.9688, 0.75, 1.0, 0.75, 1.0, 0.875, 0.9688, 0.875, 0.09375, 0.875, 0.09375, 1.0, 0.125, 1.0, 0.125, 0.875, 0.125, 0.875, 0.125, 1.0, 0.1562, 1.0, 0.1562, 0.875, 0.8438, 0.875, 0.8438, 1.0, 0.875, 1.0, 0.875, 0.875, 0.875, 0.875, 0.875, 1.0, 0.9062, 1.0, 0.9062, 0.875, 0.875, 0.25, 0.875, 0.375, 0.9062, 0.375, 0.9062, 0.25, 0.875, 0.375, 0.875, 0.5, 0.9062, 0.5, 0.9062, 0.375, 0.875, 0.5, 0.875, 0.625, 0.9062, 0.625, 0.9062, 0.5, 0.875, 0.625, 0.875, 0.75, 0.9062, 0.75, 0.9062, 0.625, 0.875, 0.75, 0.875, 0.875, 0.9062, 0.875, 0.9062, 0.75, 0.8438, 0.25, 0.8438, 0.375, 0.875, 0.375, 0.875, 0.25, 0.8438, 0.375, 0.8438, 0.5, 0.875, 0.5, 0.875, 0.375, 0.8438, 0.5, 0.8438, 0.625, 0.875, 0.625, 0.875, 0.5, 0.8438, 0.625, 0.8437, 0.75, 0.875, 0.75, 0.875, 0.625, 0.8437, 0.75, 0.8438, 0.875, 0.875, 0.875, 0.875, 0.75, 0.6875, 0.25, 0.6875, 0.375, 0.7188, 0.375, 0.7188, 0.25, 0.6875, 0.375, 0.6875, 0.5, 0.7188, 0.5, 0.7188, 0.375, 0.6875, 0.5, 0.6875, 0.625, 0.7188, 0.625, 0.7188, 0.5, 0.6875, 0.625, 0.6875, 0.75, 0.7188, 0.75, 0.7188, 0.625, 0.6562, 0.25, 0.6562, 0.375, 0.6875, 0.375, 0.6875, 0.25, 0.6562, 0.375, 0.6563, 0.5, 0.6875, 0.5, 0.6875, 0.375, 0.6563, 0.5, 0.6563, 0.625, 0.6875, 0.625, 0.6875, 0.5, 0.6563, 0.625, 0.6562, 0.75, 0.6875, 0.75, 0.6875, 0.625, 0.5, 0.0, 0.5, 0.125, 0.5312, 0.125, 0.5312, 0.0, 0.5, 0.125, 0.5, 0.25, 0.5312, 0.25, 0.5312, 0.125, 0.5, 0.25, 0.5, 0.375, 0.5312, 0.375, 0.5312, 0.25, 0.5, 0.375, 0.5, 0.5, 0.5312, 0.5, 0.5312, 0.375, 0.5, 0.5, 0.5, 0.625, 0.5312, 0.625, 0.5312, 0.5, 0.5, 0.625, 0.5, 0.75, 0.5312, 0.75, 0.5312, 0.625, 0.4688, 0.0, 0.4688, 0.125, 0.5, 0.125, 0.5, 0.0, 0.4688, 0.125, 0.4688, 0.25, 0.5, 0.25, 0.5, 0.125, 0.4688, 0.25, 0.4688, 0.375, 0.5, 0.375, 0.5, 0.25, 0.4688, 0.375, 0.4688, 0.5, 0.5, 0.5, 0.5, 0.375, 0.4688, 0.5, 0.4688, 0.625, 0.5, 0.625, 0.5, 0.5, 0.4688, 0.625, 0.4688, 0.75, 0.5, 0.75, 0.5, 0.625, 0.3125, 0.25, 0.3125, 0.375, 0.3437, 0.375, 0.3438, 0.25, 0.3125, 0.375, 0.3125, 0.5, 0.3437, 0.5, 0.3437, 0.375, 0.3125, 0.5, 0.3125, 0.625, 0.3437, 0.625, 0.3437, 0.5, 0.3125, 0.625, 0.3125, 0.75, 0.3437, 0.75, 0.3437, 0.625, 0.2812, 0.25, 0.2812, 0.375, 0.3125, 0.375, 0.3125, 0.25, 0.2812, 0.375, 0.2812, 0.5, 0.3125, 0.5, 0.3125, 0.375, 0.2812, 0.5, 0.2812, 0.625, 0.3125, 0.625, 0.3125, 0.5, 0.2812, 0.625, 0.2812, 0.75, 0.3125, 0.75, 0.3125, 0.625, 0.125, 0.25, 0.125, 0.375, 0.1562, 0.375, 0.1562, 0.25, 0.125, 0.375, 0.125, 0.5, 0.1562, 0.5, 0.1562, 0.375, 0.125, 0.5, 0.125, 0.625, 0.1562, 0.625, 0.1562, 0.5, 0.125, 0.625, 0.125, 0.75, 0.1562, 0.75, 0.1562, 0.625, 0.125, 0.75, 0.125, 0.875, 0.1562, 0.875, 0.1562, 0.75, 0.09375, 0.25, 0.09375, 0.375, 0.125, 0.375, 0.125, 0.25, 0.09375, 0.375, 0.09375, 0.5, 0.125, 0.5, 0.125, 0.375, 0.09375, 0.5, 0.09375, 0.625, 0.125, 0.625, 0.125, 0.5, 0.09375, 0.625, 0.09375, 0.75, 0.125, 0.75, 0.125, 0.625, 0.09375, 0.75, 0.09375, 0.875, 0.125, 0.875, 0.125, 0.75, 0.09375, 0.875, 0.125, 0.875, 0.125, 1.0, 0.09375, 1.0, 0.125, 0.875, 0.1562, 0.875, 0.1562, 1.0, 0.125, 1.0, 0.8438, 0.875, 0.875, 0.875, 0.875, 1.0, 0.8438, 1.0, 0.875, 0.875, 0.9062, 0.875, 0.9062, 1.0, 0.875, 1.0, 0.875, 0.25, 0.9062, 0.25, 0.9062, 0.375, 0.875, 0.375, 0.875, 0.375, 0.9062, 0.375, 0.9062, 0.5, 0.875, 0.5, 0.875, 0.5, 0.9062, 0.5, 0.9062, 0.625, 0.875, 0.625, 0.875, 0.625, 0.9062, 0.625, 0.9062, 0.75, 0.875, 0.75, 0.875, 0.75, 0.9062, 0.75, 0.9062, 0.875, 0.875, 0.875, 0.8438, 0.25, 0.875, 0.25, 0.875, 0.375, 0.8438, 0.375, 0.8438, 0.375, 0.875, 0.375, 0.875, 0.5, 0.8438, 0.5, 0.8438, 0.5, 0.875, 0.5, 0.875, 0.625, 0.8438, 0.625, 0.8438, 0.625, 0.875, 0.625, 0.875, 0.75, 0.8437, 0.75, 0.8437, 0.75, 0.875, 0.75, 0.875, 0.875, 0.8438, 0.875, 0.6875, 0.25, 0.7188, 0.25, 0.7188, 0.375, 0.6875, 0.375, 0.6875, 0.375, 0.7188, 0.375, 0.7188, 0.5, 0.6875, 0.5, 0.6875, 0.5, 0.7188, 0.5, 0.7188, 0.625, 0.6875, 0.625, 0.6875, 0.625, 0.7188, 0.625, 0.7188, 0.75, 0.6875, 0.75, 0.6562, 0.25, 0.6875, 0.25, 0.6875, 0.375, 0.6562, 0.375, 0.6562, 0.375, 0.6875, 0.375, 0.6875, 0.5, 0.6563, 0.5, 0.6563, 0.5, 0.6875, 0.5, 0.6875, 0.625, 0.6563, 0.625, 0.6563, 0.625, 0.6875, 0.625, 0.6875, 0.75, 0.6562, 0.75, 0.5, 0.0, 0.5312, 0.0, 0.5312, 0.125, 0.5, 0.125, 0.5, 0.125, 0.5312, 0.125, 0.5312, 0.25, 0.5, 0.25, 0.5, 0.25, 0.5312, 0.25, 0.5312, 0.375, 0.5, 0.375, 0.5, 0.375, 0.5312, 0.375, 0.5312, 0.5, 0.5, 0.5, 0.5, 0.5, 0.5312, 0.5, 0.5312, 0.625, 0.5, 0.625, 0.5, 0.625, 0.5312, 0.625, 0.5312, 0.75, 0.5, 0.75, 0.4688, 0.0, 0.5, 0.0, 0.5, 0.125, 0.4688, 0.125, 0.4688, 0.125, 0.5, 0.125, 0.5, 0.25, 0.4688, 0.25, 0.4688, 0.25, 0.5, 0.25, 0.5, 0.375, 0.4688, 0.375, 0.4688, 0.375, 0.5, 0.375, 0.5, 0.5, 0.4688, 0.5, 0.4688, 0.5, 0.5, 0.5, 0.5, 0.625, 0.4688, 0.625, 0.4688, 0.625, 0.5, 0.625, 0.5, 0.75, 0.4688, 0.75, 0.3125, 0.25, 0.3438, 0.25, 0.3437, 0.375, 0.3125, 0.375, 0.3125, 0.375, 0.3437, 0.375, 0.3437, 0.5, 0.3125, 0.5, 0.3125, 0.5, 0.3437, 0.5, 0.3437, 0.625, 0.3125, 0.625, 0.3125, 0.625, 0.3437, 0.625, 0.3437, 0.75, 0.3125, 0.75, 0.2812, 0.25, 0.3125, 0.25, 0.3125, 0.375, 0.2812, 0.375, 0.2812, 0.375, 0.3125, 0.375, 0.3125, 0.5, 0.2812, 0.5, 0.2812, 0.5, 0.3125, 0.5, 0.3125, 0.625, 0.2812, 0.625, 0.2812, 0.625, 0.3125, 0.625, 0.3125, 0.75, 0.2812, 0.75, 0.125, 0.25, 0.1562, 0.25, 0.1562, 0.375, 0.125, 0.375, 0.125, 0.375, 0.1562, 0.375, 0.1562, 0.5, 0.125, 0.5, 0.125, 0.5, 0.1562, 0.5, 0.1562, 0.625, 0.125, 0.625, 0.125, 0.625, 0.1562, 0.625, 0.1562, 0.75, 0.125, 0.75, 0.125, 0.75, 0.1562, 0.75, 0.1562, 0.875, 0.125, 0.875, 0.09375, 0.25, 0.125, 0.25, 0.125, 0.375, 0.09375, 0.375, 0.09375, 0.375, 0.125, 0.375, 0.125, 0.5, 0.09375, 0.5, 0.09375, 0.5, 0.125, 0.5, 0.125, 0.625, 0.09375, 0.625, 0.09375, 0.625, 0.125, 0.625, 0.125, 0.75, 0.09375, 0.75, 0.09375, 0.75, 0.125, 0.75, 0.125, 0.875, 0.09375, 0.875, 0.6562, 0.25, 0.6875, 0.25, 0.6875, 0.25, 0.6562, 0.25, 0.1562, 0.375, 0.1562, 0.5, 0.1562, 0.5, 0.1562, 0.375, 0.125, 0.25, 0.1562, 0.25, 0.1562, 0.25, 0.125, 0.25, 0.1562, 0.5, 0.1562, 0.625, 0.1562, 0.625, 0.1562, 0.5, 0.5312, 0.0, 0.5312, 0.125, 0.5312, 0.125, 0.5312, 0.0, 0.1562, 0.625, 0.1562, 0.75, 0.1562, 0.75, 0.1562, 0.625, 0.5312, 0.125, 0.5312, 0.25, 0.5312, 0.25, 0.5312, 0.125, 0.1562, 0.75, 0.1562, 0.875, 0.1562, 0.875, 0.1562, 0.75, 0.4688, 0.0, 0.5, 0.0, 0.5, 0.0, 0.4688, 0.0, 0.6875, 0.75, 0.6562, 0.75, 0.6562, 0.75, 0.6875, 0.75, 0.9062, 0.25, 0.9062, 0.375, 0.9062, 0.375, 0.9062, 0.25, 0.5312, 0.25, 0.5312, 0.375, 0.5312, 0.375, 0.5312, 0.25, 0.2812, 0.375, 0.2812, 0.25, 0.2812, 0.25, 0.2812, 0.375, 0.5, 0.0, 0.5312, 0.0, 0.5312, 0.0, 0.5, 0.0, 0.9062, 0.375, 0.9062, 0.5, 0.9062, 0.5, 0.9062, 0.375, 0.5312, 0.375, 0.5312, 0.5, 0.5312, 0.5, 0.5312, 0.375, 0.2812, 0.5, 0.2812, 0.375, 0.2812, 0.375, 0.2812, 0.5, 0.9062, 1.0, 0.875, 1.0, 0.875, 1.0, 0.9062, 1.0, 0.9062, 0.5, 0.9062, 0.625, 0.9062, 0.625, 0.9062, 0.5, 0.5312, 0.5, 0.5312, 0.625, 0.5312, 0.625, 0.5312, 0.5, 0.2812, 0.625, 0.2812, 0.5, 0.2812, 0.5, 0.2812, 0.625, 0.09375, 0.25, 0.125, 0.25, 0.125, 0.25, 0.09375, 0.25, 0.875, 1.0, 0.8438, 1.0, 0.8438, 1.0, 0.875, 1.0, 0.9062, 0.625, 0.9062, 0.75, 0.9062, 0.75, 0.9062, 0.625, 0.5312, 0.625, 0.5312, 0.75, 0.5312, 0.75, 0.5312, 0.625, 0.2812, 0.75, 0.2812, 0.625, 0.2812, 0.625, 0.2812, 0.75, 0.1562, 1.0, 0.125, 1.0, 0.125, 1.0, 0.1562, 1.0, 0.9062, 0.75, 0.9062, 0.875, 0.9062, 0.875, 0.9062, 0.75, 0.6562, 0.375, 0.6562, 0.25, 0.6562, 0.25, 0.6562, 0.375, 0.125, 1.0, 0.09375, 1.0, 0.09375, 1.0, 0.125, 1.0, 0.875, 0.25, 0.9062, 0.25, 0.9062, 0.25, 0.875, 0.25, 0.6563, 0.5, 0.6562, 0.375, 0.6562, 0.375, 0.6563, 0.5, 0.09375, 1.0, 0.09375, 0.875, 0.09375, 0.875, 0.09375, 1.0, 0.5312, 0.75, 0.5, 0.75, 0.5, 0.75, 0.5312, 0.75, 0.6563, 0.625, 0.6563, 0.5, 0.6563, 0.5, 0.6563, 0.625, 0.6562, 0.75, 0.6563, 0.625, 0.6563, 0.625, 0.6562, 0.75, 0.1562, 0.875, 0.1562, 1.0, 0.1562, 1.0, 0.1562, 0.875, 0.3438, 0.25, 0.3437, 0.375, 0.3437, 0.375, 0.3438, 0.25, 0.8438, 1.0, 0.8438, 0.875, 0.8438, 0.875, 0.8438, 1.0, 0.3437, 0.375, 0.3437, 0.5, 0.3437, 0.5, 0.3437, 0.375, 0.3437, 0.5, 0.3437, 0.625, 0.3437, 0.625, 0.3437, 0.5, 0.9062, 0.875, 0.9062, 1.0, 0.9062, 1.0, 0.9062, 0.875, 0.8438, 0.25, 0.875, 0.25, 0.875, 0.25, 0.8438, 0.25, 0.3437, 0.625, 0.3437, 0.75, 0.3437, 0.75, 0.3437, 0.625, 0.09375, 0.375, 0.09375, 0.25, 0.09375, 0.25, 0.09375, 0.375, 0.5, 0.75, 0.4688, 0.75, 0.4688, 0.75, 0.5, 0.75, 0.7188, 0.25, 0.7188, 0.375, 0.7188, 0.375, 0.7188, 0.25, 0.4688, 0.125, 0.4688, 0.0, 0.4688, 0.0, 0.4688, 0.125, 0.09375, 0.5, 0.09375, 0.375, 0.09375, 0.375, 0.09375, 0.5, 0.3125, 0.25, 0.3438, 0.25, 0.3438, 0.25, 0.3125, 0.25, 0.7188, 0.375, 0.7188, 0.5, 0.7188, 0.5, 0.7188, 0.375, 0.4688, 0.25, 0.4688, 0.125, 0.4688, 0.125, 0.4688, 0.25, 0.09375, 0.625, 0.09375, 0.5, 0.09375, 0.5, 0.09375, 0.625, 0.7188, 0.5, 0.7188, 0.625, 0.7188, 0.625, 0.7188, 0.5, 0.4688, 0.375, 0.4688, 0.25, 0.4688, 0.25, 0.4688, 0.375, 0.09375, 0.75, 0.09375, 0.625, 0.09375, 0.625, 0.09375, 0.75, 0.7188, 0.625, 0.7188, 0.75, 0.7188, 0.75, 0.7188, 0.625, 0.4688, 0.5, 0.4688, 0.375, 0.4688, 0.375, 0.4688, 0.5, 0.09375, 0.875, 0.09375, 0.75, 0.09375, 0.75, 0.09375, 0.875, 0.8438, 0.375, 0.8438, 0.25, 0.8438, 0.25, 0.8438, 0.375, 0.4688, 0.625, 0.4688, 0.5, 0.4688, 0.5, 0.4688, 0.625, 0.3437, 0.75, 0.3125, 0.75, 0.3125, 0.75, 0.3437, 0.75, 0.6875, 0.25, 0.7188, 0.25, 0.7188, 0.25, 0.6875, 0.25, 0.8438, 0.5, 0.8438, 0.375, 0.8438, 0.375, 0.8438, 0.5, 0.4688, 0.75, 0.4688, 0.625, 0.4688, 0.625, 0.4688, 0.75, 0.2812, 0.25, 0.3125, 0.25, 0.3125, 0.25, 0.2812, 0.25, 0.8438, 0.625, 0.8438, 0.5, 0.8438, 0.5, 0.8438, 0.625, 0.8437, 0.75, 0.8438, 0.625, 0.8438, 0.625, 0.8437, 0.75, 0.8438, 0.875, 0.8437, 0.75, 0.8437, 0.75, 0.8438, 0.875, 0.7188, 0.75, 0.6875, 0.75, 0.6875, 0.75, 0.7188, 0.75, 0.1562, 0.25, 0.1562, 0.375, 0.1562, 0.375, 0.1562, 0.25, 0.3125, 0.75, 0.2812, 0.75, 0.2812, 0.75, 0.3125, 0.75])
me_plane.materials.append(mat_material_001)
me_plane.update()
me_plane_001 = bpy.data.meshes.new('Plane.001')
me_plane_001.from_pydata([(-31.62, -7.851, 0.0), (31.62, -7.851, 0.0), (-31.62, 7.851, 0.0), (31.62, 7.851, 0.0), (-29.65, -7.851, 0.0), (-27.67, -7.851, 0.0), (-25.69, -7.851, 0.0), (-23.72, -7.851, 0.0), (-21.74, -7.851, 0.0), (-19.76, -7.851, 0.0), (-17.79, -7.851, 0.0), (-15.81, -7.851, 0.0), (-13.84, -7.851, 0.0), (-11.86, -7.851, 0.0), (-9.882, -7.851, 0.0), (-7.906, -7.851, 0.0), (-5.929, -7.851, 0.0), (-3.953, -7.851, 0.0), (-1.976, -7.851, 0.0), (0.0, -7.851, 0.0), (1.976, -7.851, 0.0), (3.953, -7.851, 0.0), (5.929, -7.851, 0.0), (7.906, -7.851, 0.0), (9.882, -7.851, 0.0), (11.86, -7.851, 0.0), (13.84, -7.851, 0.0), (15.81, -7.851, 0.0), (17.79, -7.851, 0.0), (19.76, -7.851, 0.0), (21.74, -7.851, 0.0), (23.72, -7.851, 0.0), (25.69, -7.851, 0.0), (27.67, -7.851, 0.0), (29.65, -7.851, 0.0), (29.65, 7.851, 0.0), (27.67, 7.851, 0.0), (25.69, 7.851, 0.0), (23.72, 7.851, 0.0), (21.74, 7.851, 0.0), (19.76, 7.851, 0.0), (17.79, 7.851, 0.0), (15.81, 7.851, 0.0), (13.84, 7.851, 0.0), (11.86, 7.851, 0.0), (9.882, 7.851, 0.0), (7.906, 7.851, 0.0), (5.929, 7.851, 0.0), (3.953, 7.851, 0.0), (1.976, 7.851, 0.0), (0.0, 7.851, 0.0), (-1.976, 7.851, 0.0), (-3.953, 7.851, 0.0), (-5.929, 7.851, 0.0), (-7.906, 7.851, 0.0), (-9.882, 7.851, 0.0), (-11.86, 7.851, 0.0), (-13.84, 7.851, 0.0), (-15.81, 7.851, 0.0), (-17.79, 7.851, 0.0), (-19.76, 7.851, 0.0), (-21.74, 7.851, 0.0), (-23.72, 7.851, 0.0), (-25.69, 7.851, 0.0), (-27.67, 7.851, 0.0), (-29.65, 7.851, 0.0), (-31.62, 5.888, 0.0), (-31.62, 3.925, 0.0), (-31.62, 1.963, 0.0), (-31.62, 0.0, 0.0), (-31.62, -1.963, 0.0), (-31.62, -3.925, 0.0), (-31.62, -5.888, 0.0), (31.62, -5.888, 0.0), (31.62, -3.925, 0.0), (31.62, -1.963, 0.0), (31.62, 0.0, 0.0), (31.62, 1.963, 0.0), (31.62, 3.925, 0.0), (31.62, 5.888, 0.0), (-29.65, -5.888, 0.0), (-29.65, -3.925, 0.0), (-29.65, -1.963, 0.0), (-29.65, 0.0, 0.0), (-29.65, 1.963, 0.0), (-29.65, 3.925, 0.0), (-29.65, 5.888, 0.0), (-27.67, -5.888, 0.0), (-27.67, -3.925, 0.0), (-27.67, -1.963, 0.0), (-27.67, 0.0, 0.0), (-27.67, 1.963, 0.0), (-27.67, 3.925, 0.0), (-27.67, 5.888, 0.0), (-25.69, -5.888, 0.0), (-25.69, -3.925, 0.0), (-25.69, -1.963, 0.0), (-25.69, 0.0, 0.0), (-25.69, 1.963, 0.0), (-25.69, 3.925, 0.0), (-25.69, 5.888, 0.0), (-23.72, -5.888, 0.0), (-23.72, -3.925, 0.0), (-23.72, -1.963, 0.0), (-23.72, 0.0, 0.0), (-23.72, 1.963, 0.0), (-23.72, 3.925, 0.0), (-23.72, 5.888, 0.0), (-21.74, -5.888, 0.0), (-21.74, -3.925, 0.0), (-21.74, -1.963, 0.0), (-21.74, 0.0, 0.0), (-21.74, 1.963, 0.0), (-21.74, 3.925, 0.0), (-21.74, 5.888, 0.0), (-19.76, -5.888, 0.0), (-19.76, -3.925, 0.0), (-19.76, -1.963, 0.0), (-19.76, 0.0, 0.0), (-19.76, 1.963, 0.0), (-19.76, 3.925, 0.0), (-19.76, 5.888, 0.0), (-17.79, -5.888, 0.0), (-17.79, -3.925, 0.0), (-17.79, -1.963, 0.0), (-17.79, 0.0, 0.0), (-17.79, 1.963, 0.0), (-17.79, 3.925, 0.0), (-17.79, 5.888, 0.0), (-15.81, -5.888, 0.0), (-15.81, -3.925, 0.0), (-15.81, -1.963, 0.0), (-15.81, 0.0, 0.0), (-15.81, 1.963, 0.0), (-15.81, 3.925, 0.0), (-15.81, 5.888, 0.0), (-13.84, -5.888, 0.0), (-13.84, -3.925, 0.0), (-13.84, -1.963, 0.0), (-13.84, 0.0, 0.0), (-13.84, 1.963, 0.0), (-13.84, 3.925, 0.0), (-13.84, 5.888, 0.0), (-11.86, -5.888, 0.0), (-11.86, -3.925, 0.0), (-11.86, -1.963, 0.0), (-11.86, 0.0, 0.0), (-11.86, 1.963, 0.0), (-11.86, 3.925, 0.0), (-11.86, 5.888, 0.0), (-9.882, -5.888, 0.0), (-9.882, -3.925, 0.0), (-9.882, -1.963, 0.0), (-9.882, 0.0, 0.0), (-9.882, 1.963, 0.0), (-9.882, 3.925, 0.0), (-9.882, 5.888, 0.0), (-7.906, -5.888, 0.0), (-7.906, -3.925, 0.0), (-7.906, -1.963, 0.0), (-7.906, 0.0, 0.0), (-7.906, 1.963, 0.0), (-7.906, 3.925, 0.0), (-7.906, 5.888, 0.0), (-5.929, -5.888, 0.0), (-5.929, -3.925, 0.0), (-5.929, -1.963, 0.0), (-5.929, 0.0, 0.0), (-5.929, 1.963, 0.0), (-5.929, 3.925, 0.0), (-5.929, 5.888, 0.0), (-3.953, -5.888, 0.0), (-3.953, -3.925, 0.0), (-3.953, -1.963, 0.0), (-3.953, 0.0, 0.0), (-3.953, 1.963, 0.0), (-3.953, 3.925, 0.0), (-3.953, 5.888, 0.0), (-1.976, -5.888, 0.0), (-1.976, -3.925, 0.0), (-1.976, -1.963, 0.0), (-1.976, 0.0, 0.0), (-1.976, 1.963, 0.0), (-1.976, 3.925, 0.0), (-1.976, 5.888, 0.0), (0.0, -5.888, 0.0), (0.0, -3.925, 0.0), (0.0, -1.963, 0.0), (0.0, 0.0, 0.0), (0.0, 1.963, 0.0), (0.0, 3.925, 0.0), (0.0, 5.888, 0.0), (1.976, -5.888, 0.0), (1.976, -3.925, 0.0), (1.976, -1.963, 0.0), (1.976, 0.0, 0.0), (1.976, 1.963, 0.0), (1.976, 3.925, 0.0), (1.976, 5.888, 0.0), (3.953, -5.888, 0.0), (3.953, -3.925, 0.0), (3.953, -1.963, 0.0), (3.953, 0.0, 0.0), (3.953, 1.963, 0.0), (3.953, 3.925, 0.0), (3.953, 5.888, 0.0), (5.929, -5.888, 0.0), (5.929, -3.925, 0.0), (5.929, -1.963, 0.0), (5.929, 0.0, 0.0), (5.929, 1.963, 0.0), (5.929, 3.925, 0.0), (5.929, 5.888, 0.0), (7.906, -5.888, 0.0), (7.906, -3.925, 0.0), (7.906, -1.963, 0.0), (7.906, 0.0, 0.0), (7.906, 1.963, 0.0), (7.906, 3.925, 0.0), (7.906, 5.888, 0.0), (9.882, -5.888, 0.0), (9.882, -3.925, 0.0), (9.882, -1.963, 0.0), (9.882, 0.0, 0.0), (9.882, 1.963, 0.0), (9.882, 3.925, 0.0), (9.882, 5.888, 0.0), (11.86, -5.888, 0.0), (11.86, -3.925, 0.0), (11.86, -1.963, 0.0), (11.86, 0.0, 0.0), (11.86, 1.963, 0.0), (11.86, 3.925, 0.0), (11.86, 5.888, 0.0), (13.84, -5.888, 0.0), (13.84, -3.925, 0.0), (13.84, -1.963, 0.0), (13.84, 0.0, 0.0), (13.84, 1.963, 0.0), (13.84, 3.925, 0.0), (13.84, 5.888, 0.0), (15.81, -5.888, 0.0), (15.81, -3.925, 0.0), (15.81, -1.963, 0.0), (15.81, 0.0, 0.0), (15.81, 1.963, 0.0), (15.81, 3.925, 0.0), (15.81, 5.888, 0.0), (17.79, -5.888, 0.0), (17.79, -3.925, 0.0), (17.79, -1.963, 0.0), (17.79, 0.0, 0.0), (17.79, 1.963, 0.0), (17.79, 3.925, 0.0), (17.79, 5.888, 0.0), (19.76, -5.888, 0.0), (19.76, -3.925, 0.0), (19.76, -1.963, 0.0), (19.76, 0.0, 0.0), (19.76, 1.963, 0.0), (19.76, 3.925, 0.0), (19.76, 5.888, 0.0), (21.74, -5.888, 0.0), (21.74, -3.925, 0.0), (21.74, -1.963, 0.0), (21.74, 0.0, 0.0), (21.74, 1.963, 0.0), (21.74, 3.925, 0.0), (21.74, 5.888, 0.0), (23.72, -5.888, 0.0), (23.72, -3.925, 0.0), (23.72, -1.963, 0.0), (23.72, 0.0, 0.0), (23.72, 1.963, 0.0), (23.72, 3.925, 0.0), (23.72, 5.888, 0.0), (25.69, -5.888, 0.0), (25.69, -3.925, 0.0), (25.69, -1.963, 0.0), (25.69, 0.0, 0.0), (25.69, 1.963, 0.0), (25.69, 3.925, 0.0), (25.69, 5.888, 0.0), (27.67, -5.888, 0.0), (27.67, -3.925, 0.0), (27.67, -1.963, 0.0), (27.67, 0.0, 0.0), (27.67, 1.963, 0.0), (27.67, 3.925, 0.0), (27.67, 5.888, 0.0), (29.65, -5.888, 0.0), (29.65, -3.925, 0.0), (29.65, -1.963, 0.0), (29.65, 0.0, 0.0), (29.65, 1.963, 0.0), (29.65, 3.925, 0.0), (29.65, 5.888, 0.0), (0.0, -7.851, 2.0), (-1.976, -7.851, 2.0), (1.976, -7.851, 2.0), (23.72, 7.851, 2.0), (25.69, 7.851, 2.0), (21.74, 7.851, 2.0), (-23.72, 7.851, 2.0), (-21.74, 7.851, 2.0), (-25.69, 7.851, 2.0), (-25.69, 5.888, 2.0), (-23.72, 5.888, 2.0), (-21.74, 5.888, 2.0), (21.74, 5.888, 2.0), (23.72, 5.888, 2.0), (25.69, 5.888, 2.0), (-25.69, -3.925, 2.0), (-25.69, -1.963, 2.0), (-25.69, 0.0, 2.0), (-25.69, 1.963, 2.0), (-25.69, 3.925, 2.0), (-23.72, -3.925, 2.0), (-23.72, -1.963, 2.0), (-23.72, 0.0, 2.0), (-23.72, 1.963, 2.0), (-23.72, 3.925, 2.0), (-21.74, -3.925, 2.0), (-21.74, -1.963, 2.0), (-21.74, 0.0, 2.0), (-21.74, 1.963, 2.0), (-21.74, 3.925, 2.0), (-13.84, -3.925, 2.0), (-13.84, -1.963, 2.0), (-13.84, 0.0, 2.0), (-13.84, 1.963, 2.0), (-13.84, 3.925, 2.0), (-11.86, -3.925, 2.0), (-11.86, -1.963, 2.0), (-11.86, 0.0, 2.0), (-11.86, 1.963, 2.0), (-11.86, 3.925, 2.0), (-9.882, -3.925, 2.0), (-9.882, -1.963, 2.0), (-9.882, 0.0, 2.0), (-9.882, 1.963, 2.0), (-9.882, 3.925, 2.0), (-1.976, -5.888, 2.0), (-1.976, -3.925, 2.0), (-1.976, -1.963, 2.0), (-1.976, 0.0, 2.0), (-1.976, 1.963, 2.0), (-1.976, 3.925, 2.0), (0.0, -5.888, 2.0), (0.0, -3.925, 2.0), (0.0, -1.963, 2.0), (0.0, 0.0, 2.0), (0.0, 1.963, 2.0), (0.0, 3.925, 2.0), (1.976, -5.888, 2.0), (1.976, -3.925, 2.0), (1.976, -1.963, 2.0), (1.976, 0.0, 2.0), (1.976, 1.963, 2.0), (1.976, 3.925, 2.0), (9.882, -3.925, 2.0), (9.882, -1.963, 2.0), (9.882, 0.0, 2.0), (9.882, 1.963, 2.0), (9.882, 3.925, 2.0), (11.86, -3.925, 2.0), (11.86, -1.963, 2.0), (11.86, 0.0, 2.0), (11.86, 1.963, 2.0), (11.86, 3.925, 2.0), (13.84, -3.925, 2.0), (13.84, -1.963, 2.0), (13.84, 0.0, 2.0), (13.84, 1.963, 2.0), (13.84, 3.925, 2.0), (21.74, -3.925, 2.0), (21.74, -1.963, 2.0), (21.74, 0.0, 2.0), (21.74, 1.963, 2.0), (21.74, 3.925, 2.0), (23.72, -3.925, 2.0), (23.72, -1.963, 2.0), (23.72, 0.0, 2.0), (23.72, 1.963, 2.0), (23.72, 3.925, 2.0), (25.69, -3.925, 2.0), (25.69, -1.963, 2.0), (25.69, 0.0, 2.0), (25.69, 1.963, 2.0), (25.69, 3.925, 2.0)], [], [(296, 79, 3, 35), (66, 86, 65, 2), (86, 93, 64, 65), (93, 100, 63, 64), (100, 107, 62, 63), (107, 114, 61, 62), (114, 121, 60, 61), (121, 128, 59, 60), (128, 135, 58, 59), (135, 142, 57, 58), (142, 149, 56, 57), (149, 156, 55, 56), (156, 163, 54, 55), (163, 170, 53, 54), (170, 177, 52, 53), (177, 184, 51, 52), (184, 191, 50, 51), (191, 198, 49, 50), (198, 205, 48, 49), (205, 212, 47, 48), (212, 219, 46, 47), (219, 226, 45, 46), (226, 233, 44, 45), (233, 240, 43, 44), (240, 247, 42, 43), (247, 254, 41, 42), (254, 261, 40, 41), (261, 268, 39, 40), (268, 275, 38, 39), (275, 282, 37, 38), (282, 289, 36, 37), (289, 296, 35, 36), (33, 34, 290, 283), (283, 290, 291, 284), (284, 291, 292, 285), (285, 292, 293, 286), (286, 293, 294, 287), (287, 294, 295, 288), (288, 295, 296, 289), (32, 33, 283, 276), (276, 283, 284, 277), (277, 284, 285, 278), (278, 285, 286, 279), (279, 286, 287, 280), (280, 287, 288, 281), (281, 288, 289, 282), (31, 32, 276, 269), (269, 276, 277, 270), (270, 277, 278, 271), (271, 278, 279, 272), (272, 279, 280, 273), (273, 280, 281, 274), (274, 281, 282, 275), (30, 31, 269, 262), (262, 269, 270, 263), (263, 270, 271, 264), (264, 271, 272, 265), (265, 272, 273, 266), (266, 273, 274, 267), (267, 274, 275, 268), (29, 30, 262, 255), (255, 262, 263, 256), (256, 263, 264, 257), (257, 264, 265, 258), (258, 265, 266, 259), (259, 266, 267, 260), (260, 267, 268, 261), (28, 29, 255, 248), (248, 255, 256, 249), (249, 256, 257, 250), (250, 257, 258, 251), (251, 258, 259, 252), (252, 259, 260, 253), (253, 260, 261, 254), (27, 28, 248, 241), (241, 248, 249, 242), (242, 249, 250, 243), (243, 250, 251, 244), (244, 251, 252, 245), (245, 252, 253, 246), (246, 253, 254, 247), (26, 27, 241, 234), (234, 241, 242, 235), (235, 242, 243, 236), (236, 243, 244, 237), (237, 244, 245, 238), (238, 245, 246, 239), (239, 246, 247, 240), (25, 26, 234, 227), (227, 234, 235, 228), (228, 235, 236, 229), (229, 236, 237, 230), (230, 237, 238, 231), (231, 238, 239, 232), (232, 239, 240, 233), (24, 25, 227, 220), (220, 227, 228, 221), (221, 228, 229, 222), (222, 229, 230, 223), (223, 230, 231, 224), (224, 231, 232, 225), (225, 232, 233, 226), (23, 24, 220, 213), (213, 220, 221, 214), (214, 221, 222, 215), (215, 222, 223, 216), (216, 223, 224, 217), (217, 224, 225, 218), (218, 225, 226, 219), (22, 23, 213, 206), (206, 213, 214, 207), (207, 214, 215, 208), (208, 215, 216, 209), (209, 216, 217, 210), (210, 217, 218, 211), (211, 218, 219, 212), (21, 22, 206, 199), (199, 206, 207, 200), (200, 207, 208, 201), (201, 208, 209, 202), (202, 209, 210, 203), (203, 210, 211, 204), (204, 211, 212, 205), (20, 21, 199, 192), (192, 199, 200, 193), (193, 200, 201, 194), (194, 201, 202, 195), (195, 202, 203, 196), (196, 203, 204, 197), (197, 204, 205, 198), (19, 20, 192, 185), (185, 192, 193, 186), (186, 193, 194, 187), (187, 194, 195, 188), (188, 195, 196, 189), (189, 196, 197, 190), (190, 197, 198, 191), (18, 19, 185, 178), (178, 185, 186, 179), (179, 186, 187, 180), (180, 187, 188, 181), (181, 188, 189, 182), (182, 189, 190, 183), (183, 190, 191, 184), (17, 18, 178, 171), (171, 178, 179, 172), (172, 179, 180, 173), (173, 180, 181, 174), (174, 181, 182, 175), (175, 182, 183, 176), (176, 183, 184, 177), (16, 17, 171, 164), (164, 171, 172, 165), (165, 172, 173, 166), (166, 173, 174, 167), (167, 174, 175, 168), (168, 175, 176, 169), (169, 176, 177, 170), (15, 16, 164, 157), (157, 164, 165, 158), (158, 165, 166, 159), (159, 166, 167, 160), (160, 167, 168, 161), (161, 168, 169, 162), (162, 169, 170, 163), (14, 15, 157, 150), (150, 157, 158, 151), (151, 158, 159, 152), (152, 159, 160, 153), (153, 160, 161, 154), (154, 161, 162, 155), (155, 162, 163, 156), (13, 14, 150, 143), (143, 150, 151, 144), (144, 151, 152, 145), (145, 152, 153, 146), (146, 153, 154, 147), (147, 154, 155, 148), (148, 155, 156, 149), (12, 13, 143, 136), (136, 143, 144, 137), (137, 144, 145, 138), (138, 145, 146, 139), (139, 146, 147, 140), (140, 147, 148, 141), (141, 148, 149, 142), (11, 12, 136, 129), (129, 136, 137, 130), (130, 137, 138, 131), (131, 138, 139, 132), (132, 139, 140, 133), (133, 140, 141, 134), (134, 141, 142, 135), (10, 11, 129, 122), (122, 129, 130, 123), (123, 130, 131, 124), (124, 131, 132, 125), (125, 132, 133, 126), (126, 133, 134, 127), (127, 134, 135, 128), (9, 10, 122, 115), (115, 122, 123, 116), (116, 123, 124, 117), (117, 124, 125, 118), (118, 125, 126, 119), (119, 126, 127, 120), (120, 127, 128, 121), (8, 9, 115, 108), (108, 115, 116, 109), (109, 116, 117, 110), (110, 117, 118, 111), (111, 118, 119, 112), (112, 119, 120, 113), (113, 120, 121, 114), (7, 8, 108, 101), (101, 108, 109, 102), (102, 109, 110, 103), (103, 110, 111, 104), (104, 111, 112, 105), (105, 112, 113, 106), (106, 113, 114, 107), (6, 7, 101, 94), (94, 101, 102, 95), (95, 102, 103, 96), (96, 103, 104, 97), (97, 104, 105, 98), (98, 105, 106, 99), (99, 106, 107, 100), (5, 6, 94, 87), (87, 94, 95, 88), (88, 95, 96, 89), (89, 96, 97, 90), (90, 97, 98, 91), (91, 98, 99, 92), (92, 99, 100, 93), (4, 5, 87, 80), (80, 87, 88, 81), (81, 88, 89, 82), (82, 89, 90, 83), (83, 90, 91, 84), (84, 91, 92, 85), (85, 92, 93, 86), (0, 4, 80, 72), (72, 80, 81, 71), (71, 81, 82, 70), (70, 82, 83, 69), (69, 83, 84, 68), (68, 84, 85, 67), (67, 85, 86, 66), (34, 1, 73, 290), (290, 73, 74, 291), (291, 74, 75, 292), (292, 75, 76, 293), (293, 76, 77, 294), (294, 77, 78, 295), (295, 78, 79, 296), (306, 307, 303, 305), (307, 308, 304, 303), (309, 310, 300, 302), (310, 311, 301, 300), (380, 385, 386, 381), (381, 386, 387, 382), (382, 387, 388, 383), (383, 388, 389, 384), (384, 389, 311, 310), (375, 380, 381, 376), (376, 381, 382, 377), (377, 382, 383, 378), (378, 383, 384, 379), (379, 384, 310, 309), (365, 370, 371, 366), (366, 371, 372, 367), (367, 372, 373, 368), (368, 373, 374, 369), (360, 365, 366, 361), (361, 366, 367, 362), (362, 367, 368, 363), (363, 368, 369, 364), (297, 299, 354, 348), (348, 354, 355, 349), (349, 355, 356, 350), (350, 356, 357, 351), (351, 357, 358, 352), (352, 358, 359, 353), (298, 297, 348, 342), (342, 348, 349, 343), (343, 349, 350, 344), (344, 350, 351, 345), (345, 351, 352, 346), (346, 352, 353, 347), (332, 337, 338, 333), (333, 338, 339, 334), (334, 339, 340, 335), (335, 340, 341, 336), (327, 332, 333, 328), (328, 333, 334, 329), (329, 334, 335, 330), (330, 335, 336, 331), (317, 322, 323, 318), (318, 323, 324, 319), (319, 324, 325, 320), (320, 325, 326, 321), (321, 326, 308, 307), (312, 317, 318, 313), (313, 318, 319, 314), (314, 319, 320, 315), (315, 320, 321, 316), (316, 321, 307, 306)])
_uv = me_plane_001.uv_layers.new(name='UVMap')
_uv.uv.foreach_set('vector', [0.9688, 0.875, 1.0, 0.875, 1.0, 1.0, 0.9688, 1.0, 0.0, 0.875, 0.03125, 0.875, 0.03125, 1.0, 0.0, 1.0, 0.03125, 0.875, 0.0625, 0.875, 0.0625, 1.0, 0.03125, 1.0, 0.0625, 0.875, 0.09375, 0.875, 0.09375, 1.0, 0.0625, 1.0, 0.09375, 0.875, 0.125, 0.875, 0.125, 1.0, 0.09375, 1.0, 0.125, 0.875, 0.1562, 0.875, 0.1562, 1.0, 0.125, 1.0, 0.1562, 0.875, 0.1875, 0.875, 0.1875, 1.0, 0.1562, 1.0, 0.1875, 0.875, 0.2188, 0.875, 0.2188, 1.0, 0.1875, 1.0, 0.2188, 0.875, 0.25, 0.875, 0.25, 1.0, 0.2188, 1.0, 0.25, 0.875, 0.2812, 0.875, 0.2812, 1.0, 0.25, 1.0, 0.2812, 0.875, 0.3125, 0.875, 0.3125, 1.0, 0.2812, 1.0, 0.3125, 0.875, 0.3438, 0.875, 0.3438, 1.0, 0.3125, 1.0, 0.3438, 0.875, 0.375, 0.875, 0.375, 1.0, 0.3438, 1.0, 0.375, 0.875, 0.4062, 0.875, 0.4062, 1.0, 0.375, 1.0, 0.4062, 0.875, 0.4375, 0.875, 0.4375, 1.0, 0.4062, 1.0, 0.4375, 0.875, 0.4688, 0.875, 0.4688, 1.0, 0.4375, 1.0, 0.4688, 0.875, 0.5, 0.875, 0.5, 1.0, 0.4688, 1.0, 0.5, 0.875, 0.5312, 0.875, 0.5312, 1.0, 0.5, 1.0, 0.5312, 0.875, 0.5625, 0.875, 0.5625, 1.0, 0.5312, 1.0, 0.5625, 0.875, 0.5938, 0.875, 0.5938, 1.0, 0.5625, 1.0, 0.5938, 0.875, 0.625, 0.875, 0.625, 1.0, 0.5938, 1.0, 0.625, 0.875, 0.6562, 0.875, 0.6562, 1.0, 0.625, 1.0, 0.6562, 0.875, 0.6875, 0.875, 0.6875, 1.0, 0.6562, 1.0, 0.6875, 0.875, 0.7188, 0.875, 0.7188, 1.0, 0.6875, 1.0, 0.7188, 0.875, 0.75, 0.875, 0.75, 1.0, 0.7188, 1.0, 0.75, 0.875, 0.7812, 0.875, 0.7812, 1.0, 0.75, 1.0, 0.7812, 0.875, 0.8125, 0.875, 0.8125, 1.0, 0.7812, 1.0, 0.8125, 0.875, 0.8438, 0.875, 0.8438, 1.0, 0.8125, 1.0, 0.8438, 0.875, 0.875, 0.875, 0.875, 1.0, 0.8438, 1.0, 0.875, 0.875, 0.9062, 0.875, 0.9062, 1.0, 0.875, 1.0, 0.9062, 0.875, 0.9375, 0.875, 0.9375, 1.0, 0.9062, 1.0, 0.9375, 0.875, 0.9688, 0.875, 0.9688, 1.0, 0.9375, 1.0, 0.9375, 0.0, 0.9688, 0.0, 0.9688, 0.125, 0.9375, 0.125, 0.9375, 0.125, 0.9688, 0.125, 0.9688, 0.25, 0.9375, 0.25, 0.9375, 0.25, 0.9688, 0.25, 0.9688, 0.375, 0.9375, 0.375, 0.9375, 0.375, 0.9688, 0.375, 0.9688, 0.5, 0.9375, 0.5, 0.9375, 0.5, 0.9688, 0.5, 0.9688, 0.625, 0.9375, 0.625, 0.9375, 0.625, 0.9688, 0.625, 0.9688, 0.75, 0.9375, 0.75, 0.9375, 0.75, 0.9688, 0.75, 0.9688, 0.875, 0.9375, 0.875, 0.9062, 0.0, 0.9375, 0.0, 0.9375, 0.125, 0.9062, 0.125, 0.9062, 0.125, 0.9375, 0.125, 0.9375, 0.25, 0.9062, 0.25, 0.9062, 0.25, 0.9375, 0.25, 0.9375, 0.375, 0.9062, 0.375, 0.9062, 0.375, 0.9375, 0.375, 0.9375, 0.5, 0.9062, 0.5, 0.9062, 0.5, 0.9375, 0.5, 0.9375, 0.625, 0.9062, 0.625, 0.9062, 0.625, 0.9375, 0.625, 0.9375, 0.75, 0.9062, 0.75, 0.9062, 0.75, 0.9375, 0.75, 0.9375, 0.875, 0.9062, 0.875, 0.875, 0.0, 0.9062, 0.0, 0.9062, 0.125, 0.875, 0.125, 0.875, 0.125, 0.9062, 0.125, 0.9062, 0.25, 0.875, 0.25, 0.875, 0.25, 0.9062, 0.25, 0.9062, 0.375, 0.875, 0.375, 0.875, 0.375, 0.9062, 0.375, 0.9062, 0.5, 0.875, 0.5, 0.875, 0.5, 0.9062, 0.5, 0.9062, 0.625, 0.875, 0.625, 0.875, 0.625, 0.9062, 0.625, 0.9062, 0.75, 0.875, 0.75, 0.875, 0.75, 0.9062, 0.75, 0.9062, 0.875, 0.875, 0.875, 0.8438, 0.0, 0.875, 0.0, 0.875, 0.125, 0.8438, 0.125, 0.8438, 0.125, 0.875, 0.125, 0.875, 0.25, 0.8438, 0.25, 0.8438, 0.25, 0.875, 0.25, 0.875, 0.375, 0.8438, 0.375, 0.8438, 0.375, 0.875, 0.375, 0.875, 0.5, 0.8438, 0.5, 0.8438, 0.5, 0.875, 0.5, 0.875, 0.625, 0.8438, 0.625, 0.8438, 0.625, 0.875, 0.625, 0.875, 0.75, 0.8437, 0.75, 0.8437, 0.75, 0.875, 0.75, 0.875, 0.875, 0.8438, 0.875, 0.8125, 0.0, 0.8438, 0.0, 0.8438, 0.125, 0.8125, 0.125, 0.8125, 0.125, 0.8438, 0.125, 0.8438, 0.25, 0.8125, 0.25, 0.8125, 0.25, 0.8438, 0.25, 0.8438, 0.375, 0.8125, 0.375, 0.8125, 0.375, 0.8438, 0.375, 0.8438, 0.5, 0.8125, 0.5, 0.8125, 0.5, 0.8438, 0.5, 0.8438, 0.625, 0.8125, 0.625, 0.8125, 0.625, 0.8438, 0.625, 0.8437, 0.75, 0.8125, 0.75, 0.8125, 0.75, 0.8437, 0.75, 0.8438, 0.875, 0.8125, 0.875, 0.7812, 0.0, 0.8125, 0.0, 0.8125, 0.125, 0.7812, 0.125, 0.7812, 0.125, 0.8125, 0.125, 0.8125, 0.25, 0.7812, 0.25, 0.7812, 0.25, 0.8125, 0.25, 0.8125, 0.375, 0.7812, 0.375, 0.7812, 0.375, 0.8125, 0.375, 0.8125, 0.5, 0.7812, 0.5, 0.7812, 0.5, 0.8125, 0.5, 0.8125, 0.625, 0.7812, 0.625, 0.7812, 0.625, 0.8125, 0.625, 0.8125, 0.75, 0.7812, 0.75, 0.7812, 0.75, 0.8125, 0.75, 0.8125, 0.875, 0.7812, 0.875, 0.75, 0.0, 0.7812, 0.0, 0.7812, 0.125, 0.75, 0.125, 0.75, 0.125, 0.7812, 0.125, 0.7812, 0.25, 0.75, 0.25, 0.75, 0.25, 0.7812, 0.25, 0.7812, 0.375, 0.75, 0.375, 0.75, 0.375, 0.7812, 0.375, 0.7812, 0.5, 0.75, 0.5, 0.75, 0.5, 0.7812, 0.5, 0.7812, 0.625, 0.75, 0.625, 0.75, 0.625, 0.7812, 0.625, 0.7812, 0.75, 0.75, 0.75, 0.75, 0.75, 0.7812, 0.75, 0.7812, 0.875, 0.75, 0.875, 0.7188, 0.0, 0.75, 0.0, 0.75, 0.125, 0.7188, 0.125, 0.7188, 0.125, 0.75, 0.125, 0.75, 0.25, 0.7188, 0.25, 0.7188, 0.25, 0.75, 0.25, 0.75, 0.375, 0.7188, 0.375, 0.7188, 0.375, 0.75, 0.375, 0.75, 0.5, 0.7188, 0.5, 0.7188, 0.5, 0.75, 0.5, 0.75, 0.625, 0.7188, 0.625, 0.7188, 0.625, 0.75, 0.625, 0.75, 0.75, 0.7188, 0.75, 0.7188, 0.75, 0.75, 0.75, 0.75, 0.875, 0.7188, 0.875, 0.6875, 0.0, 0.7188, 0.0, 0.7188, 0.125, 0.6875, 0.125, 0.6875, 0.125, 0.7188, 0.125, 0.7188, 0.25, 0.6875, 0.25, 0.6875, 0.25, 0.7188, 0.25, 0.7188, 0.375, 0.6875, 0.375, 0.6875, 0.375, 0.7188, 0.375, 0.7188, 0.5, 0.6875, 0.5, 0.6875, 0.5, 0.7188, 0.5, 0.7188, 0.625, 0.6875, 0.625, 0.6875, 0.625, 0.7188, 0.625, 0.7188, 0.75, 0.6875, 0.75, 0.6875, 0.75, 0.7188, 0.75, 0.7188, 0.875, 0.6875, 0.875, 0.6562, 0.0, 0.6875, 0.0, 0.6875, 0.125, 0.6562, 0.125, 0.6562, 0.125, 0.6875, 0.125, 0.6875, 0.25, 0.6562, 0.25, 0.6562, 0.25, 0.6875, 0.25, 0.6875, 0.375, 0.6562, 0.375, 0.6562, 0.375, 0.6875, 0.375, 0.6875, 0.5, 0.6563, 0.5, 0.6563, 0.5, 0.6875, 0.5, 0.6875, 0.625, 0.6563, 0.625, 0.6563, 0.625, 0.6875, 0.625, 0.6875, 0.75, 0.6562, 0.75, 0.6562, 0.75, 0.6875, 0.75, 0.6875, 0.875, 0.6562, 0.875, 0.625, 0.0, 0.6562, 0.0, 0.6562, 0.125, 0.625, 0.125, 0.625, 0.125, 0.6562, 0.125, 0.6562, 0.25, 0.625, 0.25, 0.625, 0.25, 0.6562, 0.25, 0.6562, 0.375, 0.625, 0.375, 0.625, 0.375, 0.6562, 0.375, 0.6563, 0.5, 0.625, 0.5, 0.625, 0.5, 0.6563, 0.5, 0.6563, 0.625, 0.625, 0.625, 0.625, 0.625, 0.6563, 0.625, 0.6562, 0.75, 0.625, 0.75, 0.625, 0.75, 0.6562, 0.75, 0.6562, 0.875, 0.625, 0.875, 0.5938, 0.0, 0.625, 0.0, 0.625, 0.125, 0.5938, 0.125, 0.5938, 0.125, 0.625, 0.125, 0.625, 0.25, 0.5938, 0.25, 0.5938, 0.25, 0.625, 0.25, 0.625, 0.375, 0.5938, 0.375, 0.5938, 0.375, 0.625, 0.375, 0.625, 0.5, 0.5938, 0.5, 0.5938, 0.5, 0.625, 0.5, 0.625, 0.625, 0.5938, 0.625, 0.5938, 0.625, 0.625, 0.625, 0.625, 0.75, 0.5938, 0.75, 0.5938, 0.75, 0.625, 0.75, 0.625, 0.875, 0.5938, 0.875, 0.5625, 0.0, 0.5938, 0.0, 0.5938, 0.125, 0.5625, 0.125, 0.5625, 0.125, 0.5938, 0.125, 0.5938, 0.25, 0.5625, 0.25, 0.5625, 0.25, 0.5938, 0.25, 0.5938, 0.375, 0.5625, 0.375, 0.5625, 0.375, 0.5938, 0.375, 0.5938, 0.5, 0.5625, 0.5, 0.5625, 0.5, 0.5938, 0.5, 0.5938, 0.625, 0.5625, 0.625, 0.5625, 0.625, 0.5938, 0.625, 0.5938, 0.75, 0.5625, 0.75, 0.5625, 0.75, 0.5938, 0.75, 0.5938, 0.875, 0.5625, 0.875, 0.5312, 0.0, 0.5625, 0.0, 0.5625, 0.125, 0.5312, 0.125, 0.5312, 0.125, 0.5625, 0.125, 0.5625, 0.25, 0.5312, 0.25, 0.5312, 0.25, 0.5625, 0.25, 0.5625, 0.375, 0.5312, 0.375, 0.5312, 0.375, 0.5625, 0.375, 0.5625, 0.5, 0.5312, 0.5, 0.5312, 0.5, 0.5625, 0.5, 0.5625, 0.625, 0.5312, 0.625, 0.5312, 0.625, 0.5625, 0.625, 0.5625, 0.75, 0.5312, 0.75, 0.5312, 0.75, 0.5625, 0.75, 0.5625, 0.875, 0.5312, 0.875, 0.5, 0.0, 0.5312, 0.0, 0.5312, 0.125, 0.5, 0.125, 0.5, 0.125, 0.5312, 0.125, 0.5312, 0.25, 0.5, 0.25, 0.5, 0.25, 0.5312, 0.25, 0.5312, 0.375, 0.5, 0.375, 0.5, 0.375, 0.5312, 0.375, 0.5312, 0.5, 0.5, 0.5, 0.5, 0.5, 0.5312, 0.5, 0.5312, 0.625, 0.5, 0.625, 0.5, 0.625, 0.5312, 0.625, 0.5312, 0.75, 0.5, 0.75, 0.5, 0.75, 0.5312, 0.75, 0.5312, 0.875, 0.5, 0.875, 0.4688, 0.0, 0.5, 0.0, 0.5, 0.125, 0.4688, 0.125, 0.4688, 0.125, 0.5, 0.125, 0.5, 0.25, 0.4688, 0.25, 0.4688, 0.25, 0.5, 0.25, 0.5, 0.375, 0.4688, 0.375, 0.4688, 0.375, 0.5, 0.375, 0.5, 0.5, 0.4688, 0.5, 0.4688, 0.5, 0.5, 0.5, 0.5, 0.625, 0.4688, 0.625, 0.4688, 0.625, 0.5, 0.625, 0.5, 0.75, 0.4688, 0.75, 0.4688, 0.75, 0.5, 0.75, 0.5, 0.875, 0.4688, 0.875, 0.4375, 0.0, 0.4688, 0.0, 0.4688, 0.125, 0.4375, 0.125, 0.4375, 0.125, 0.4688, 0.125, 0.4688, 0.25, 0.4375, 0.25, 0.4375, 0.25, 0.4688, 0.25, 0.4688, 0.375, 0.4375, 0.375, 0.4375, 0.375, 0.4688, 0.375, 0.4688, 0.5, 0.4375, 0.5, 0.4375, 0.5, 0.4688, 0.5, 0.4688, 0.625, 0.4375, 0.625, 0.4375, 0.625, 0.4688, 0.625, 0.4688, 0.75, 0.4375, 0.75, 0.4375, 0.75, 0.4688, 0.75, 0.4688, 0.875, 0.4375, 0.875, 0.4062, 0.0, 0.4375, 0.0, 0.4375, 0.125, 0.4062, 0.125, 0.4062, 0.125, 0.4375, 0.125, 0.4375, 0.25, 0.4062, 0.25, 0.4062, 0.25, 0.4375, 0.25, 0.4375, 0.375, 0.4062, 0.375, 0.4062, 0.375, 0.4375, 0.375, 0.4375, 0.5, 0.4063, 0.5, 0.4063, 0.5, 0.4375, 0.5, 0.4375, 0.625, 0.4063, 0.625, 0.4063, 0.625, 0.4375, 0.625, 0.4375, 0.75, 0.4062, 0.75, 0.4062, 0.75, 0.4375, 0.75, 0.4375, 0.875, 0.4062, 0.875, 0.375, 0.0, 0.4062, 0.0, 0.4062, 0.125, 0.375, 0.125, 0.375, 0.125, 0.4062, 0.125, 0.4062, 0.25, 0.375, 0.25, 0.375, 0.25, 0.4062, 0.25, 0.4062, 0.375, 0.375, 0.375, 0.375, 0.375, 0.4062, 0.375, 0.4063, 0.5, 0.375, 0.5, 0.375, 0.5, 0.4063, 0.5, 0.4063, 0.625, 0.375, 0.625, 0.375, 0.625, 0.4063, 0.625, 0.4062, 0.75, 0.375, 0.75, 0.375, 0.75, 0.4062, 0.75, 0.4062, 0.875, 0.375, 0.875, 0.3438, 0.0, 0.375, 0.0, 0.375, 0.125, 0.3438, 0.125, 0.3438, 0.125, 0.375, 0.125, 0.375, 0.25, 0.3438, 0.25, 0.3438, 0.25, 0.375, 0.25, 0.375, 0.375, 0.3437, 0.375, 0.3437, 0.375, 0.375, 0.375, 0.375, 0.5, 0.3437, 0.5, 0.3437, 0.5, 0.375, 0.5, 0.375, 0.625, 0.3437, 0.625, 0.3437, 0.625, 0.375, 0.625, 0.375, 0.75, 0.3437, 0.75, 0.3437, 0.75, 0.375, 0.75, 0.375, 0.875, 0.3438, 0.875, 0.3125, 0.0, 0.3438, 0.0, 0.3438, 0.125, 0.3125, 0.125, 0.3125, 0.125, 0.3438, 0.125, 0.3438, 0.25, 0.3125, 0.25, 0.3125, 0.25, 0.3438, 0.25, 0.3437, 0.375, 0.3125, 0.375, 0.3125, 0.375, 0.3437, 0.375, 0.3437, 0.5, 0.3125, 0.5, 0.3125, 0.5, 0.3437, 0.5, 0.3437, 0.625, 0.3125, 0.625, 0.3125, 0.625, 0.3437, 0.625, 0.3437, 0.75, 0.3125, 0.75, 0.3125, 0.75, 0.3437, 0.75, 0.3438, 0.875, 0.3125, 0.875, 0.2812, 0.0, 0.3125, 0.0, 0.3125, 0.125, 0.2812, 0.125, 0.2812, 0.125, 0.3125, 0.125, 0.3125, 0.25, 0.2812, 0.25, 0.2812, 0.25, 0.3125, 0.25, 0.3125, 0.375, 0.2812, 0.375, 0.2812, 0.375, 0.3125, 0.375, 0.3125, 0.5, 0.2812, 0.5, 0.2812, 0.5, 0.3125, 0.5, 0.3125, 0.625, 0.2812, 0.625, 0.2812, 0.625, 0.3125, 0.625, 0.3125, 0.75, 0.2812, 0.75, 0.2812, 0.75, 0.3125, 0.75, 0.3125, 0.875, 0.2812, 0.875, 0.25, 0.0, 0.2812, 0.0, 0.2812, 0.125, 0.25, 0.125, 0.25, 0.125, 0.2812, 0.125, 0.2812, 0.25, 0.25, 0.25, 0.25, 0.25, 0.2812, 0.25, 0.2812, 0.375, 0.25, 0.375, 0.25, 0.375, 0.2812, 0.375, 0.2812, 0.5, 0.25, 0.5, 0.25, 0.5, 0.2812, 0.5, 0.2812, 0.625, 0.25, 0.625, 0.25, 0.625, 0.2812, 0.625, 0.2812, 0.75, 0.25, 0.75, 0.25, 0.75, 0.2812, 0.75, 0.2812, 0.875, 0.25, 0.875, 0.2188, 0.0, 0.25, 0.0, 0.25, 0.125, 0.2188, 0.125, 0.2188, 0.125, 0.25, 0.125, 0.25, 0.25, 0.2188, 0.25, 0.2188, 0.25, 0.25, 0.25, 0.25, 0.375, 0.2188, 0.375, 0.2188, 0.375, 0.25, 0.375, 0.25, 0.5, 0.2188, 0.5, 0.2188, 0.5, 0.25, 0.5, 0.25, 0.625, 0.2188, 0.625, 0.2188, 0.625, 0.25, 0.625, 0.25, 0.75, 0.2188, 0.75, 0.2188, 0.75, 0.25, 0.75, 0.25, 0.875, 0.2188, 0.875, 0.1875, 0.0, 0.2188, 0.0, 0.2188, 0.125, 0.1875, 0.125, 0.1875, 0.125, 0.2188, 0.125, 0.2188, 0.25, 0.1875, 0.25, 0.1875, 0.25, 0.2188, 0.25, 0.2188, 0.375, 0.1875, 0.375, 0.1875, 0.375, 0.2188, 0.375, 0.2188, 0.5, 0.1875, 0.5, 0.1875, 0.5, 0.2188, 0.5, 0.2188, 0.625, 0.1875, 0.625, 0.1875, 0.625, 0.2188, 0.625, 0.2188, 0.75, 0.1875, 0.75, 0.1875, 0.75, 0.2188, 0.75, 0.2188, 0.875, 0.1875, 0.875, 0.1562, 0.0, 0.1875, 0.0, 0.1875, 0.125, 0.1562, 0.125, 0.1562, 0.125, 0.1875, 0.125, 0.1875, 0.25, 0.1562, 0.25, 0.1562, 0.25, 0.1875, 0.25, 0.1875, 0.375, 0.1562, 0.375, 0.1562, 0.375, 0.1875, 0.375, 0.1875, 0.5, 0.1562, 0.5, 0.1562, 0.5, 0.1875, 0.5, 0.1875, 0.625, 0.1562, 0.625, 0.1562, 0.625, 0.1875, 0.625, 0.1875, 0.75, 0.1562, 0.75, 0.1562, 0.75, 0.1875, 0.75, 0.1875, 0.875, 0.1562, 0.875, 0.125, 0.0, 0.1562, 0.0, 0.1562, 0.125, 0.125, 0.125, 0.125, 0.125, 0.1562, 0.125, 0.1562, 0.25, 0.125, 0.25, 0.125, 0.25, 0.1562, 0.25, 0.1562, 0.375, 0.125, 0.375, 0.125, 0.375, 0.1562, 0.375, 0.1562, 0.5, 0.125, 0.5, 0.125, 0.5, 0.1562, 0.5, 0.1562, 0.625, 0.125, 0.625, 0.125, 0.625, 0.1562, 0.625, 0.1562, 0.75, 0.125, 0.75, 0.125, 0.75, 0.1562, 0.75, 0.1562, 0.875, 0.125, 0.875, 0.09375, 0.0, 0.125, 0.0, 0.125, 0.125, 0.09375, 0.125, 0.09375, 0.125, 0.125, 0.125, 0.125, 0.25, 0.09375, 0.25, 0.09375, 0.25, 0.125, 0.25, 0.125, 0.375, 0.09375, 0.375, 0.09375, 0.375, 0.125, 0.375, 0.125, 0.5, 0.09375, 0.5, 0.09375, 0.5, 0.125, 0.5, 0.125, 0.625, 0.09375, 0.625, 0.09375, 0.625, 0.125, 0.625, 0.125, 0.75, 0.09375, 0.75, 0.09375, 0.75, 0.125, 0.75, 0.125, 0.875, 0.09375, 0.875, 0.0625, 0.0, 0.09375, 0.0, 0.09375, 0.125, 0.0625, 0.125, 0.0625, 0.125, 0.09375, 0.125, 0.09375, 0.25, 0.0625, 0.25, 0.0625, 0.25, 0.09375, 0.25, 0.09375, 0.375, 0.0625, 0.375, 0.0625, 0.375, 0.09375, 0.375, 0.09375, 0.5, 0.0625, 0.5, 0.0625, 0.5, 0.09375, 0.5, 0.09375, 0.625, 0.0625, 0.625, 0.0625, 0.625, 0.09375, 0.625, 0.09375, 0.75, 0.0625, 0.75, 0.0625, 0.75, 0.09375, 0.75, 0.09375, 0.875, 0.0625, 0.875, 0.03125, 0.0, 0.0625, 0.0, 0.0625, 0.125, 0.03125, 0.125, 0.03125, 0.125, 0.0625, 0.125, 0.0625, 0.25, 0.03125, 0.25, 0.03125, 0.25, 0.0625, 0.25, 0.0625, 0.375, 0.03125, 0.375, 0.03125, 0.375, 0.0625, 0.375, 0.0625, 0.5, 0.03125, 0.5, 0.03125, 0.5, 0.0625, 0.5, 0.0625, 0.625, 0.03125, 0.625, 0.03125, 0.625, 0.0625, 0.625, 0.0625, 0.75, 0.03125, 0.75, 0.03125, 0.75, 0.0625, 0.75, 0.0625, 0.875, 0.03125, 0.875, 0.0, 0.0, 0.03125, 0.0, 0.03125, 0.125, 0.0, 0.125, 0.0, 0.125, 0.03125, 0.125, 0.03125, 0.25, 0.0, 0.25, 0.0, 0.25, 0.03125, 0.25, 0.03125, 0.375, 0.0, 0.375, 0.0, 0.375, 0.03125, 0.375, 0.03125, 0.5, 0.0, 0.5, 0.0, 0.5, 0.03125, 0.5, 0.03125, 0.625, 0.0, 0.625, 0.0, 0.625, 0.03125, 0.625, 0.03125, 0.75, 0.0, 0.75, 0.0, 0.75, 0.03125, 0.75, 0.03125, 0.875, 0.0, 0.875, 0.9688, 0.0, 1.0, 0.0, 1.0, 0.125, 0.9688, 0.125, 0.9688, 0.125, 1.0, 0.125, 1.0, 0.25, 0.9688, 0.25, 0.9688, 0.25, 1.0, 0.25, 1.0, 0.375, 0.9688, 0.375, 0.9688, 0.375, 1.0, 0.375, 1.0, 0.5, 0.9688, 0.5, 0.9688, 0.5, 1.0, 0.5, 1.0, 0.625, 0.9688, 0.625, 0.9688, 0.625, 1.0, 0.625, 1.0, 0.75, 0.9688, 0.75, 0.9688, 0.75, 1.0, 0.75, 1.0, 0.875, 0.9688, 0.875, 0.09375, 0.875, 0.125, 0.875, 0.125, 1.0, 0.09375, 1.0, 0.125, 0.875, 0.1562, 0.875, 0.1562, 1.0, 0.125, 1.0, 0.8438, 0.875, 0.875, 0.875, 0.875, 1.0, 0.8438, 1.0, 0.875, 0.875, 0.9062, 0.875, 0.9062, 1.0, 0.875, 1.0, 0.875, 0.25, 0.9062, 0.25, 0.9062, 0.375, 0.875, 0.375, 0.875, 0.375, 0.9062, 0.375, 0.9062, 0.5, 0.875, 0.5, 0.875, 0.5, 0.9062, 0.5, 0.9062, 0.625, 0.875, 0.625, 0.875, 0.625, 0.9062, 0.625, 0.9062, 0.75, 0.875, 0.75, 0.875, 0.75, 0.9062, 0.75, 0.9062, 0.875, 0.875, 0.875, 0.8438, 0.25, 0.875, 0.25, 0.875, 0.375, 0.8438, 0.375, 0.8438, 0.375, 0.875, 0.375, 0.875, 0.5, 0.8438, 0.5, 0.8438, 0.5, 0.875, 0.5, 0.875, 0.625, 0.8438, 0.625, 0.8438, 0.625, 0.875, 0.625, 0.875, 0.75, 0.8437, 0.75, 0.8437, 0.75, 0.875, 0.75, 0.875, 0.875, 0.8438, 0.875, 0.6875, 0.25, 0.7188, 0.25, 0.7188, 0.375, 0.6875, 0.375, 0.6875, 0.375, 0.7188, 0.375, 0.7188, 0.5, 0.6875, 0.5, 0.6875, 0.5, 0.7188, 0.5, 0.7188, 0.625, 0.6875, 0.625, 0.6875, 0.625, 0.7188, 0.625, 0.7188, 0.75, 0.6875, 0.75, 0.6562, 0.25, 0.6875, 0.25, 0.6875, 0.375, 0.6562, 0.375, 0.6562, 0.375, 0.6875, 0.375, 0.6875, 0.5, 0.6563, 0.5, 0.6563, 0.5, 0.6875, 0.5, 0.6875, 0.625, 0.6563, 0.625, 0.6563, 0.625, 0.6875, 0.625, 0.6875, 0.75, 0.6562, 0.75, 0.5, 0.0, 0.5312, 0.0, 0.5312, 0.125, 0.5, 0.125, 0.5, 0.125, 0.5312, 0.125, 0.5312, 0.25, 0.5, 0.25, 0.5, 0.25, 0.5312, 0.25, 0.5312, 0.375, 0.5, 0.375, 0.5, 0.375, 0.5312, 0.375, 0.5312, 0.5, 0.5, 0.5, 0.5, 0.5, 0.5312, 0.5, 0.5312, 0.625, 0.5, 0.625, 0.5, 0.625, 0.5312, 0.625, 0.5312, 0.75, 0.5, 0.75, 0.4688, 0.0, 0.5, 0.0, 0.5, 0.125, 0.4688, 0.125, 0.4688, 0.125, 0.5, 0.125, 0.5, 0.25, 0.4688, 0.25, 0.4688, 0.25, 0.5, 0.25, 0.5, 0.375, 0.4688, 0.375, 0.4688, 0.375, 0.5, 0.375, 0.5, 0.5, 0.4688, 0.5, 0.4688, 0.5, 0.5, 0.5, 0.5, 0.625, 0.4688, 0.625, 0.4688, 0.625, 0.5, 0.625, 0.5, 0.75, 0.4688, 0.75, 0.3125, 0.25, 0.3438, 0.25, 0.3437, 0.375, 0.3125, 0.375, 0.3125, 0.375, 0.3437, 0.375, 0.3437, 0.5, 0.3125, 0.5, 0.3125, 0.5, 0.3437, 0.5, 0.3437, 0.625, 0.3125, 0.625, 0.3125, 0.625, 0.3437, 0.625, 0.3437, 0.75, 0.3125, 0.75, 0.2812, 0.25, 0.3125, 0.25, 0.3125, 0.375, 0.2812, 0.375, 0.2812, 0.375, 0.3125, 0.375, 0.3125, 0.5, 0.2812, 0.5, 0.2812, 0.5, 0.3125, 0.5, 0.3125, 0.625, 0.2812, 0.625, 0.2812, 0.625, 0.3125, 0.625, 0.3125, 0.75, 0.2812, 0.75, 0.125, 0.25, 0.1562, 0.25, 0.1562, 0.375, 0.125, 0.375, 0.125, 0.375, 0.1562, 0.375, 0.1562, 0.5, 0.125, 0.5, 0.125, 0.5, 0.1562, 0.5, 0.1562, 0.625, 0.125, 0.625, 0.125, 0.625, 0.1562, 0.625, 0.1562, 0.75, 0.125, 0.75, 0.125, 0.75, 0.1562, 0.75, 0.1562, 0.875, 0.125, 0.875, 0.09375, 0.25, 0.125, 0.25, 0.125, 0.375, 0.09375, 0.375, 0.09375, 0.375, 0.125, 0.375, 0.125, 0.5, 0.09375, 0.5, 0.09375, 0.5, 0.125, 0.5, 0.125, 0.625, 0.09375, 0.625, 0.09375, 0.625, 0.125, 0.625, 0.125, 0.75, 0.09375, 0.75, 0.09375, 0.75, 0.125, 0.75, 0.125, 0.875, 0.09375, 0.875])
me_plane_001.materials.append(mat_material_001)
me_plane_001.update()

# ---- objects
ob_metal_depot_col = bpy.data.objects.new('metal_depot-col', me_plane)
ob_metal_depot_navmesh = bpy.data.objects.new('metal_depot-navmesh', me_plane_001)

# ---- transforms, parenting, visibility, modifiers, constraints
ob_metal_depot_col.location = (0.0, 0.0, 0.0)
ob_metal_depot_navmesh.location = (0.0, 0.0, 0.0)

# ---- collection membership
col_collection.objects.link(ob_metal_depot_col)
col_collection.objects.link(ob_metal_depot_navmesh)

# ---- scene / render settings (as saved in the file)
scene.frame_start = 1; scene.frame_end = 250; scene.frame_set(1)
scene.render.engine = 'BLENDER_EEVEE_NEXT'
scene.cycles.sampling_pattern = 'TABULATED_SOBOL'
scene.eevee.ray_tracing_options.trace_max_roughness = 0.0
bpy.context.view_layer.update()

# ---- added for rendering (the .blend has no active camera and no usable light): camera, sun
cam_auto = bpy.data.cameras.new('AutoCamera')
cam_auto.lens = 50.0
cam_auto.sensor_width = 36.0
cam_auto.clip_end = 1058.64
ob_auto_camera = bpy.data.objects.new('AutoCamera', cam_auto)
scene.collection.objects.link(ob_auto_camera)
ob_auto_camera.location = (60.3216, -72.3859, 49.2573)
ob_auto_camera.rotation_euler = (1.09748, -7.21219e-08, 0.694738)
scene.camera = ob_auto_camera
light_auto_sun = bpy.data.lights.new('AutoSun', 'SUN')
light_auto_sun.energy = 3.0
light_auto_sun.angle = 0.0523599
ob_auto_sun = bpy.data.objects.new('AutoSun', light_auto_sun)
scene.collection.objects.link(ob_auto_sun)
ob_auto_sun.rotation_euler = (0.872665, 0.174533, 0.523599)
bpy.context.view_layer.update()
